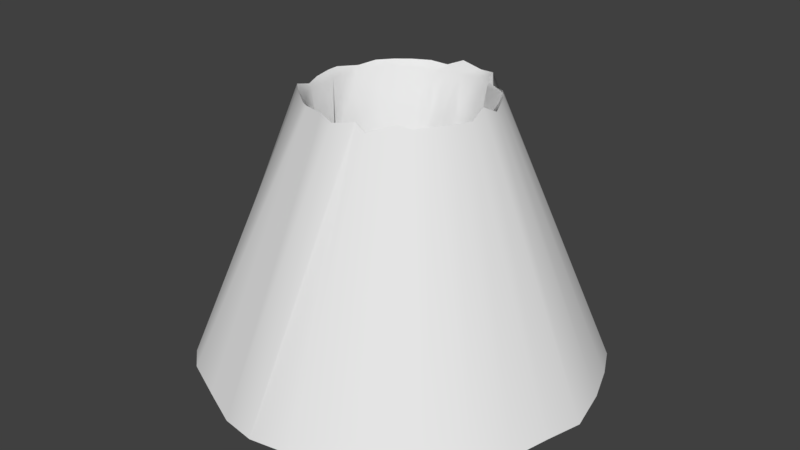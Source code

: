 # Source: Map5.blend  (saved by Blender 2.79.0; exported with 4.5.12 LTS)
import bpy
from mathutils import Matrix  # noqa: F401  (used for matrix-valued properties, if any)

bpy.ops.wm.read_factory_settings(use_empty=True)
scene = bpy.context.scene
scene.name = 'Scene'

# ---- collections
col_collection_1 = bpy.data.collections.new('Collection 1'); scene.collection.children.link(col_collection_1)

# ---- world
world_world = bpy.data.worlds.new('World'); scene.world = world_world
world_world.color = (0.05088, 0.05088, 0.05088)
world_world.use_sun_shadow = False
world_world.sun_shadow_jitter_overblur = 0.0
world_world.cycles.sampling_method = 'MANUAL'

# ---- meshes
me_cylinder_001 = bpy.data.meshes.new('Cylinder.001')
me_cylinder_001.from_pydata([(0.158, 74.73, 225.0), (17.13, 73.59, 225.3), (17.11, 41.03, 1.38), (34.82, 23.67, -0.8175), (62.82, 41.52, 224.1), (41.54, 18.22, 0.195), (66.26, 25.78, 220.7), (43.62, 8.608, -1.561), (78.69, 10.44, 222.8), (78.51, -2.572, 224.0), (48.11, -9.745, -2.829), (69.33, -28.74, 224.9), (62.14, -40.94, 225.4), (26.82, -31.64, -0.7122), (-15.89, -75.54, 224.7), (-27.0, -73.35, 227.9), (-41.94, -62.93, 227.3), (-62.61, -42.37, 225.9), (-72.06, -28.26, 225.4), (-43.9, -7.748, 1.796), (-56.54, 51.39, 226.2), (2.612, -68.33, 185.2), (13.77, -70.53, 188.4), (23.28, -61.17, 188.6), (-72.03, -3.207, 187.9), (-73.25, 10.56, 183.2), (-64.69, 27.37, 187.6), (51.38, -55.16, 183.6), (41.22, -59.01, 187.9), (-15.58, -66.51, 191.4), (-47.91, -50.4, 187.5), (-39.59, -56.44, 189.1), (-19.91, -65.19, 188.8), (-60.39, 38.22, 185.7), (-55.73, 46.64, 189.7), (-61.59, -13.72, 185.3), (-66.7, -29.93, 190.6), (-58.04, -38.42, 187.1), (64.66, 26.73, 188.3), (59.52, 36.96, 183.4), (67.45, 15.25, 188.4), (-26.89, 69.85, 182.1), (-9.0, 64.61, 190.4), (-41.32, 59.6, 186.0), (31.05, 64.1, 187.8), (62.64, -38.74, 190.3), (47.67, 49.7, 187.5), (39.36, 57.6, 187.5), (14.13, 71.35, 188.7), (-0.9078, 72.92, 187.2), (67.78, -4.385, 185.2), (72.43, -11.59, 185.8), (66.12, -27.37, 187.0), (-56.18, -39.0, 148.3), (-60.47, -25.29, 149.4), (-64.61, -8.911, 150.8), (-14.06, -61.77, 151.7), (-37.14, -59.86, 149.5), (-47.1, -44.58, 151.1), (-60.41, 2.942, 148.4), (-24.03, -59.63, 154.3), (0.2876, -65.28, 152.0), (11.25, -61.63, 151.8), (25.51, -56.03, 150.1), (39.58, -56.23, 149.7), (-54.92, 37.23, 151.0), (-59.63, 23.06, 149.4), (45.6, -50.92, 151.0), (-62.61, 12.89, 149.9), (-45.95, 44.34, 148.2), (52.33, 43.09, 150.8), (51.28, 35.03, 152.2), (22.86, 60.86, 153.5), (-3.583, 69.34, 151.8), (11.61, 67.97, 155.6), (58.58, 24.7, 145.2), (63.97, 12.85, 150.0), (-10.32, 60.61, 144.7), (62.1, -1.725, 149.6), (63.46, -13.07, 150.1), (-36.6, 56.72, 149.4), (-24.78, 59.97, 150.0), (56.31, -41.02, 145.2), (34.54, 55.38, 149.3), (56.6, -25.12, 150.2), (12.12, -58.95, 113.8), (0.9502, -62.28, 112.7), (-55.08, -14.73, 118.2), (-58.12, -0.595, 108.9), (-38.3, -43.56, 114.4), (-52.19, -34.37, 112.4), (-54.59, -22.87, 113.4), (22.76, -55.36, 112.5), (32.97, -52.12, 113.3), (-13.39, -57.96, 109.9), (-23.67, -51.37, 108.8), (-33.24, -49.76, 112.5), (46.12, -44.67, 109.9), (-50.11, 33.4, 112.5), (-55.91, 17.99, 116.1), (-64.45, 12.15, 109.4), (-42.24, 43.27, 112.3), (40.16, 41.63, 110.9), (51.12, 33.31, 112.6), (30.53, 43.68, 112.6), (1.861, 63.44, 110.6), (53.4, 22.91, 113.1), (56.79, 10.28, 111.4), (-10.94, 62.04, 106.7), (19.85, 50.54, 115.5), (49.72, -28.23, 113.7), (55.8, -22.35, 113.0), (-34.27, 52.74, 115.2), (-27.48, 57.31, 112.8), (56.9, -8.007, 112.4), (61.61, 1.78, 117.6), (12.62, 56.84, 113.0), (30.55, -45.56, 74.96), (38.18, -44.54, 73.86), (-38.84, 38.46, 75.73), (-21.33, -52.72, 76.76), (15.47, -46.99, 72.03), (-33.19, -49.56, 80.5), (15.46, -50.87, 78.21), (-45.81, -30.22, 74.4), (-12.18, -56.41, 71.09), (-51.04, -20.6, 74.46), (-38.05, -38.25, 75.28), (3.318, -59.93, 73.92), (-43.87, 30.58, 74.49), (-49.6, 21.34, 74.83), (-52.7, 15.61, 69.79), (-58.66, 5.792, 76.75), (-51.36, -11.96, 75.19), (25.37, 44.86, 77.46), (37.65, 42.16, 78.29), (48.37, 30.68, 78.45), (3.779, 55.69, 71.65), (-10.35, 54.08, 74.99), (7.953, 53.09, 71.97), (-22.3, 52.01, 80.36), (19.09, 51.45, 79.37), (-30.25, 45.78, 74.95), (49.31, 21.51, 73.23), (50.74, 1.684, 79.6), (52.43, 10.87, 74.26), (53.4, -10.47, 76.98), (49.71, -25.78, 76.31), (45.05, -30.62, 77.95), (-48.06, -18.38, 38.79), (-46.87, -6.111, 38.63), (-41.56, -27.9, 36.38), (-40.62, -35.25, 36.99), (-21.7, -46.13, 39.29), (-27.64, -41.44, 37.82), (-7.962, -48.66, 34.82), (0.9243, -50.96, 37.45), (9.294, -48.15, 36.76), (-38.67, 39.53, 36.26), (-41.29, 27.8, 37.84), (-49.19, 25.01, 38.92), (-48.02, 9.558, 37.5), (-51.91, -0.2375, 34.98), (40.7, -32.06, 39.38), (27.96, -42.73, 39.04), (16.76, -47.71, 34.02), (13.24, 46.5, 42.21), (14.48, 42.14, 34.51), (36.89, 35.54, 37.16), (-0.03229, 48.31, 38.5), (38.72, 30.95, 37.73), (44.44, 19.63, 38.76), (49.82, -5.153, 34.14), (53.57, 7.969, 35.02), (-10.26, 48.95, 37.79), (29.24, 46.43, 37.02), (-21.38, 46.57, 32.74), (-25.49, 42.12, 32.28), (47.46, -8.419, 37.11), (46.16, -18.8, 37.51), (44.71, -31.61, 36.62), (29.75, 74.8, 224.8), (36.11, 62.35, 224.8), (55.26, 57.79, 227.4), (73.3, -14.36, 225.0), (52.51, -56.43, 228.9), (47.04, -62.59, 220.4), (18.31, -42.01, 0.07657), (28.3, -69.12, 219.6), (14.7, -67.44, 221.1), (-1.183, -78.53, 224.7), (-53.97, -53.17, 222.4), (-73.57, -12.42, 223.6), (-74.16, 0.2203, 224.7), (-45.24, 8.021, 1.055), (-72.92, 15.66, 225.8), (-74.2, 28.61, 227.7), (-63.91, 43.64, 227.1), (-21.92, 42.52, -1.196), (-42.19, 61.78, 224.3), (-24.2, 70.23, 222.9), (-10.74, 48.12, -3.493), (-14.0, 72.74, 225.3), (65.93, 43.44, 230.3), (78.59, 16.35, 228.5), (75.63, 2.773, 235.4), (65.8, -43.57, 231.7), (55.84, -55.8, 230.7), (45.34, -60.56, 233.3), (28.39, -76.63, 227.8), (16.22, -73.25, 231.9), (3.027, -84.81, 231.4), (-15.32, -76.25, 231.7), (-33.37, -73.15, 232.4), (-78.9, 9.929, 231.4), (-74.21, 30.82, 228.0), (-43.67, 65.08, 231.3), (-0.9724, 41.5, 4.3), (22.15, 39.9, 0.3663), (31.81, 30.99, -0.008955), (44.64, -0.06292, -0.06278), (37.12, -24.91, -0.1369), (-37.07, -25.19, -0.6845), (-45.65, -1.448, 2.726), (-29.52, 29.67, -3.892), (5.82, 39.27, 4.895), (40.68, -16.96, 1.683), (27.15, -36.21, -3.037), (4.719, -44.62, 1.061), (-0.09928, -45.16, -2.229), (-2.618, -47.97, -1.351), (-17.16, -41.71, -0.09376), (-22.62, -35.44, -1.188), (-28.95, -33.48, 0.3913), (-48.19, -17.69, 1.315), (-39.81, 12.23, -0.9384), (-36.51, 27.01, -0.01091), (-15.87, 40.83, -0.1916), (-0.3456, 79.34, 235.6), (17.36, 80.43, 231.2), (34.08, 73.45, 234.3), (42.35, 62.38, 228.1), (56.24, 56.16, 228.7), (73.13, 29.49, 230.6), (77.5, -13.14, 229.2), (72.91, -30.2, 231.0), (-43.99, -66.06, 230.4), (-56.02, -59.16, 235.5), (-68.36, -47.4, 234.6), (-73.74, -28.62, 228.3), (-77.79, -15.14, 229.9), (-79.01, -0.07063, 231.2), (-65.6, 43.73, 231.2), (-55.69, 55.87, 231.2), (-29.7, 73.59, 230.9), (-16.09, 78.42, 228.8), (65.93, 43.44, 230.3), (17.11, 41.03, 1.38), (34.82, 23.67, -0.8175), (41.54, 18.22, 0.195), (43.62, 8.608, -1.561), (48.11, -9.745, -2.829), (26.82, -31.64, -0.7122), (-43.9, -7.748, 1.796), (18.31, -42.01, 0.07657), (-45.24, 8.021, 1.055), (-21.92, 42.52, -1.196), (-10.74, 48.12, -3.493), (-0.9724, 41.5, 4.3), (22.15, 39.9, 0.3663), (31.81, 30.99, -0.008955), (44.64, -0.06292, -0.06278), (37.12, -24.91, -0.1369), (-37.07, -25.19, -0.6845), (-45.65, -1.448, 2.726), (-29.52, 29.67, -3.892), (5.82, 39.27, 4.895), (40.68, -16.96, 1.683), (27.15, -36.21, -3.037), (4.719, -44.62, 1.061), (-0.09928, -45.16, -2.229), (-2.618, -47.97, -1.351), (-17.16, -41.71, -0.09376), (-22.62, -35.44, -1.188), (-28.95, -33.48, 0.3913), (-48.19, -17.69, 1.315), (-39.81, 12.23, -0.9384), (-36.51, 27.01, -0.01091), (-15.87, 40.83, -0.1916), (2.917, 3.499, 3.903), (78.59, 16.35, 228.5), (75.63, 2.773, 235.4), (65.8, -43.57, 231.7), (55.84, -55.8, 230.7), (45.34, -60.56, 233.3), (28.39, -76.63, 227.8), (16.22, -73.25, 231.9), (3.027, -84.81, 231.4), (-15.32, -76.25, 231.7), (-33.37, -73.15, 232.4), (-78.9, 9.929, 231.4), (-74.21, 30.82, 228.0), (-43.67, 65.08, 231.3), (-0.3456, 79.34, 235.6), (17.36, 80.43, 231.2), (34.08, 73.45, 234.3), (42.35, 62.38, 228.1), (56.24, 56.16, 228.7), (73.13, 29.49, 230.6), (77.5, -13.14, 229.2), (72.91, -30.2, 231.0), (-43.99, -66.06, 230.4), (-56.02, -59.16, 235.5), (-68.36, -47.4, 234.6), (-73.74, -28.62, 228.3), (-77.79, -15.14, 229.9), (-79.01, -0.07063, 231.2), (-65.6, 43.73, 231.2), (-55.69, 55.87, 231.2), (-29.7, 73.59, 230.9), (-16.09, 78.42, 228.8), (0.5841, 176.3, 0.1212), (36.47, 173.2, 1.898), (69.77, 166.1, 0.909), (100.9, 147.2, -1.718), (127.6, 120.5, -3.073), (148.6, 96.26, 0.3216), (163.1, 67.24, 2.6), (173.5, 37.51, -0.02273), (182.5, -3.008, -0.3538), (172.8, -32.93, -1.779), (164.8, -70.82, -0.5179), (147.6, -97.03, -1.196), (127.5, -128.7, 0.3521), (94.04, -152.5, -0.5586), (71.48, -167.4, 2.724), (36.09, -177.0, 2.586), (0.316, -182.9, 2.088), (-38.5, -171.6, -5.811), (-67.89, -160.9, 1.034), (-99.94, -148.0, 6.708), (-125.4, -126.2, 0.5033), (-144.2, -94.68, 0.8464), (-168.7, -64.86, -1.357), (-170.6, -28.41, 0.4056), (-182.2, -1.781, -0.4486), (-172.9, 36.68, -0.5757), (-158.0, 67.02, -0.2542), (-148.3, 99.18, -0.7751), (-124.4, 132.3, -1.184), (-93.94, 147.2, -4.046), (-65.14, 165.8, -1.744), (-36.2, 169.0, 2.271), (-66.75, -66.75, 19.05), (66.75, -66.75, 19.05), (-66.75, 66.75, 19.05), (66.75, 66.75, 19.05)], [], [(217, 225, 166, 169), (225, 2, 167, 166), (2, 218, 175, 167), (218, 219, 168, 175), (219, 3, 170, 168), (3, 5, 171, 170), (5, 7, 173, 171), (7, 220, 172, 173), (220, 10, 178, 172), (10, 226, 179, 178), (226, 221, 180, 179), (221, 13, 163, 180), (13, 227, 164, 163), (227, 187, 165, 164), (187, 228, 157, 165), (228, 229, 156, 157), (229, 230, 155, 156), (230, 231, 153, 155), (231, 232, 154, 153), (232, 233, 152, 154), (233, 222, 151, 152), (222, 234, 149, 151), (234, 19, 150, 149), (19, 223, 162, 150), (223, 194, 161, 162), (194, 235, 160, 161), (235, 236, 159, 160), (236, 224, 158, 159), (224, 198, 177, 158), (198, 237, 176, 177), (237, 201, 174, 176), (201, 217, 169, 174), (40, 50, 9, 8), (51, 52, 11, 184), (52, 45, 12, 11), (35, 24, 193, 192), (39, 38, 6, 4), (38, 40, 8, 6), (47, 46, 183, 182), (42, 49, 0, 202), (22, 21, 190, 189), (25, 26, 196, 195), (23, 22, 189, 188), (41, 42, 202, 200), (44, 47, 182, 181), (29, 32, 15, 14), (48, 44, 181, 1), (45, 27, 185, 12), (33, 34, 20, 197), (24, 25, 195, 193), (43, 41, 200, 199), (27, 28, 186, 185), (32, 31, 16, 15), (30, 37, 17, 191), (46, 39, 4, 183), (36, 35, 192, 18), (50, 51, 184, 9), (21, 29, 14, 190), (34, 43, 199, 20), (49, 48, 1, 0), (28, 23, 188, 186), (37, 36, 18, 17), (26, 33, 197, 196), (31, 30, 191, 16), (76, 78, 50, 40), (84, 82, 45, 52), (79, 84, 52, 51), (55, 59, 24, 35), (71, 75, 38, 39), (75, 76, 40, 38), (83, 70, 46, 47), (77, 73, 49, 42), (62, 61, 21, 22), (68, 66, 26, 25), (63, 62, 22, 23), (81, 77, 42, 41), (72, 83, 47, 44), (56, 60, 32, 29), (74, 72, 44, 48), (82, 67, 27, 45), (65, 69, 34, 33), (80, 81, 41, 43), (59, 68, 25, 24), (67, 64, 28, 27), (60, 57, 31, 32), (58, 53, 37, 30), (70, 71, 39, 46), (54, 55, 35, 36), (78, 79, 51, 50), (61, 56, 29, 21), (69, 80, 43, 34), (73, 74, 48, 49), (64, 63, 23, 28), (53, 54, 36, 37), (66, 65, 33, 26), (57, 58, 30, 31), (107, 115, 78, 76), (114, 111, 84, 79), (111, 110, 82, 84), (87, 88, 59, 55), (103, 106, 75, 71), (106, 107, 76, 75), (104, 102, 70, 83), (108, 105, 73, 77), (85, 86, 61, 62), (100, 99, 66, 68), (92, 85, 62, 63), (113, 108, 77, 81), (109, 104, 83, 72), (94, 95, 60, 56), (116, 109, 72, 74), (110, 97, 67, 82), (98, 101, 69, 65), (112, 113, 81, 80), (88, 100, 68, 59), (97, 93, 64, 67), (95, 96, 57, 60), (89, 90, 53, 58), (102, 103, 71, 70), (91, 87, 55, 54), (115, 114, 79, 78), (86, 94, 56, 61), (101, 112, 80, 69), (105, 116, 74, 73), (93, 92, 63, 64), (90, 91, 54, 53), (99, 98, 65, 66), (96, 89, 58, 57), (145, 144, 115, 107), (147, 148, 110, 111), (146, 147, 111, 114), (133, 132, 88, 87), (136, 143, 106, 103), (143, 145, 107, 106), (134, 135, 102, 104), (138, 137, 105, 108), (123, 128, 86, 85), (131, 130, 99, 100), (121, 123, 85, 92), (140, 138, 108, 113), (141, 134, 104, 109), (125, 120, 95, 94), (139, 141, 109, 116), (148, 118, 97, 110), (129, 119, 101, 98), (132, 131, 100, 88), (142, 140, 113, 112), (118, 117, 93, 97), (120, 122, 96, 95), (127, 124, 90, 89), (135, 136, 103, 102), (126, 133, 87, 91), (144, 146, 114, 115), (128, 125, 94, 86), (119, 142, 112, 101), (137, 139, 116, 105), (117, 121, 92, 93), (124, 126, 91, 90), (130, 129, 98, 99), (122, 127, 89, 96), (173, 172, 144, 145), (179, 180, 148, 147), (178, 179, 147, 146), (150, 162, 132, 133), (170, 171, 143, 136), (171, 173, 145, 143), (175, 168, 135, 134), (174, 169, 137, 138), (157, 156, 128, 123), (161, 160, 130, 131), (165, 157, 123, 121), (176, 174, 138, 140), (167, 175, 134, 141), (155, 153, 120, 125), (166, 167, 141, 139), (180, 163, 118, 148), (159, 158, 119, 129), (162, 161, 131, 132), (177, 176, 140, 142), (163, 164, 117, 118), (153, 154, 122, 120), (152, 151, 124, 127), (168, 170, 136, 135), (149, 150, 133, 126), (172, 178, 146, 144), (156, 155, 125, 128), (158, 177, 142, 119), (169, 166, 139, 137), (151, 149, 126, 124), (164, 165, 121, 117), (160, 159, 129, 130), (154, 152, 127, 122), (192, 193, 251, 250), (1, 181, 240, 239), (11, 12, 206, 245), (16, 191, 247, 246), (20, 199, 216, 253), (6, 8, 204, 243), (189, 190, 211, 210), (193, 195, 214, 251), (181, 182, 241, 240), (12, 185, 207, 206), (191, 17, 248, 247), (199, 200, 254, 216), (8, 9, 205, 204), (190, 14, 212, 211), (195, 196, 215, 214), (182, 183, 242, 241), (185, 186, 208, 207), (17, 18, 249, 248), (200, 202, 255, 254), (9, 184, 244, 205), (14, 15, 213, 212), (196, 197, 252, 215), (183, 4, 203, 242), (186, 188, 209, 208), (18, 192, 250, 249), (0, 1, 239, 238), (202, 0, 238, 255), (184, 11, 245, 244), (15, 16, 246, 213), (197, 20, 253, 252), (4, 6, 243, 203), (188, 189, 210, 209), (296, 297, 337, 336), (318, 302, 350, 349), (304, 305, 323, 322), (295, 296, 336, 335), (317, 318, 349, 348), (303, 304, 322, 321), (294, 295, 335, 334), (301, 317, 348, 347), (293, 294, 334, 333), (300, 301, 347, 346), (292, 293, 333, 332), (316, 300, 346, 345), (310, 292, 332, 331), (315, 316, 345, 344), (309, 310, 331, 330), (314, 315, 344, 343), (291, 309, 330, 329), (313, 314, 343, 342), (290, 291, 329, 328), (312, 313, 342, 341), (308, 290, 328, 327), (311, 312, 341, 340), (256, 308, 327, 326), (299, 311, 340, 339), (320, 303, 321, 352), (307, 256, 326, 325), (298, 299, 339, 338), (319, 320, 352, 351), (306, 307, 325, 324), (297, 298, 338, 337), (302, 319, 351, 350), (305, 306, 324, 323), (257, 276, 289), (276, 268, 289), (258, 289, 259), (268, 267, 289), (267, 288, 289), (288, 266, 289), (266, 275, 289), (275, 287, 289), (287, 286, 289), (286, 265, 289), (265, 274, 289), (274, 263, 289), (263, 285, 289), (285, 273, 289), (273, 284, 289), (284, 283, 289), (283, 282, 289), (282, 281, 289), (281, 280, 289), (280, 279, 289), (279, 264, 289), (264, 278, 289), (278, 262, 289), (262, 272, 289), (272, 277, 289), (277, 261, 289), (261, 271, 289), (271, 260, 289), (260, 259, 289), (289, 258, 270), (270, 269, 289), (269, 257, 289), (353, 354, 356, 355)])
me_cylinder_001.polygons.foreach_set('use_smooth', [1, 1, 1, 1, 1, 1, 1, 1, 1, 1, 1, 1, 1, 1, 1, 1, 1, 1, 1, 1, 1, 1, 1, 1, 1, 1, 1, 1, 1, 1, 1, 1, 1, 1, 1, 1, 1, 1, 1, 1, 1, 1, 1, 1, 1, 1, 1, 1, 1, 1, 1, 1, 1, 1, 1, 1, 1, 1, 1, 1, 1, 1, 1, 1, 1, 1, 1, 1, 1, 1, 1, 1, 1, 1, 1, 1, 1, 1, 1, 1, 1, 1, 1, 1, 1, 1, 1, 1, 1, 1, 1, 1, 1, 1, 1, 1, 1, 1, 1, 1, 1, 1, 1, 1, 1, 1, 1, 1, 1, 1, 1, 1, 1, 1, 1, 1, 1, 1, 1, 1, 1, 1, 1, 1, 1, 1, 1, 1, 1, 1, 1, 1, 1, 1, 1, 1, 1, 1, 1, 1, 1, 1, 1, 1, 1, 1, 1, 1, 1, 1, 1, 1, 1, 1, 1, 1, 1, 1, 1, 1, 1, 1, 1, 1, 1, 1, 1, 1, 1, 1, 1, 1, 1, 1, 1, 1, 1, 1, 1, 1, 1, 1, 1, 1, 1, 1, 1, 1, 1, 1, 1, 1, 1, 1, 1, 1, 1, 1, 1, 1, 1, 1, 1, 1, 1, 1, 1, 1, 1, 1, 1, 1, 1, 1, 1, 1, 1, 1, 1, 1, 1, 1, 1, 1, 1, 1, 1, 1, 1, 1, 1, 1, 1, 1, 1, 1, 1, 1, 1, 1, 1, 1, 1, 1, 1, 1, 1, 1, 1, 1, 1, 1, 1, 1, 1, 1, 0, 0, 0, 0, 0, 0, 0, 0, 0, 0, 0, 0, 0, 0, 0, 0, 0, 0, 0, 0, 0, 0, 0, 0, 0, 0, 0, 0, 0, 0, 0, 0, 0])
_k = set([(2, 218), (2, 225), (3, 5), (3, 219), (5, 7), (7, 220), (10, 220), (10, 226), (13, 221), (13, 227), (19, 223), (19, 234), (187, 227), (187, 228), (194, 223), (194, 235), (198, 224), (198, 237), (201, 217), (201, 237), (217, 225), (218, 219), (221, 226), (222, 233), (222, 234), (224, 236), (228, 229), (229, 230), (230, 231), (231, 232), (232, 233), (235, 236), (257, 269), (257, 276), (258, 259), (258, 270), (259, 260), (260, 271), (261, 271), (261, 277), (262, 272), (262, 278), (263, 274), (263, 285), (264, 278), (264, 279), (265, 274), (265, 286), (266, 275), (266, 288), (267, 268), (267, 288), (268, 276), (269, 270), (272, 277), (273, 284), (273, 285), (275, 287), (279, 280), (280, 281), (281, 282), (282, 283), (283, 284), (286, 287)])
me_cylinder_001.attributes.new('sharp_edge', 'BOOLEAN', 'EDGE').data.foreach_set('value', [ (min(e.vertices), max(e.vertices)) in _k for e in me_cylinder_001.edges])
_uv = me_cylinder_001.uv_layers.new(name='UVMap')
_uv.uv.foreach_set('vector', [0.4356, 0.5302, 0.4424, 0.5422, 0.3725, 0.5961, 0.3563, 0.5695, 0.4424, 0.5422, 0.4515, 0.5526, 0.3936, 0.619, 0.3725, 0.5961, 0.4515, 0.5526, 0.4625, 0.5609, 0.4188, 0.6374, 0.3936, 0.619, 0.4625, 0.5609, 0.4749, 0.5669, 0.447, 0.6504, 0.4188, 0.6374, 0.4749, 0.5669, 0.4882, 0.5704, 0.4773, 0.6577, 0.447, 0.6504, 0.4882, 0.5704, 0.502, 0.5711, 0.5084, 0.6589, 0.4773, 0.6577, 0.502, 0.5711, 0.5157, 0.5691, 0.5392, 0.654, 0.5084, 0.6589, 0.5157, 0.5691, 0.5288, 0.5645, 0.5684, 0.6432, 0.5392, 0.654, 0.5288, 0.5645, 0.5407, 0.5573, 0.595, 0.6269, 0.5684, 0.6432, 0.5407, 0.5573, 0.551, 0.548, 0.6179, 0.6057, 0.595, 0.6269, 0.551, 0.548, 0.5593, 0.5368, 0.6362, 0.5804, 0.6179, 0.6057, 0.5593, 0.5368, 0.5653, 0.5242, 0.6492, 0.5521, 0.6362, 0.5804, 0.5653, 0.5242, 0.5687, 0.5107, 0.6565, 0.5217, 0.6492, 0.5521, 0.5687, 0.5107, 0.5695, 0.4968, 0.6577, 0.4905, 0.6565, 0.5217, 0.5695, 0.4968, 0.5675, 0.483, 0.6528, 0.4596, 0.6577, 0.4905, 0.5675, 0.483, 0.5629, 0.4698, 0.642, 0.4303, 0.6528, 0.4596, 0.5629, 0.4698, 0.5558, 0.4578, 0.6257, 0.4037, 0.642, 0.4303, 0.5558, 0.4578, 0.5465, 0.4474, 0.6045, 0.3808, 0.6257, 0.4037, 0.5465, 0.4474, 0.5354, 0.439, 0.5792, 0.3624, 0.6045, 0.3808, 0.5354, 0.439, 0.5229, 0.433, 0.5509, 0.3494, 0.5792, 0.3624, 0.5229, 0.433, 0.5095, 0.4295, 0.5206, 0.3421, 0.5509, 0.3494, 0.5095, 0.4295, 0.4957, 0.4288, 0.4895, 0.3409, 0.5206, 0.3421, 0.4957, 0.4288, 0.4821, 0.4307, 0.4587, 0.3459, 0.4895, 0.3409, 0.4821, 0.4307, 0.4691, 0.4353, 0.4296, 0.3567, 0.4587, 0.3459, 0.4691, 0.4353, 0.4572, 0.4424, 0.4031, 0.373, 0.4296, 0.3567, 0.4572, 0.4424, 0.447, 0.4517, 0.3803, 0.3943, 0.4031, 0.373, 0.447, 0.4517, 0.4389, 0.4629, 0.3621, 0.4195, 0.3803, 0.3943, 0.4389, 0.4629, 0.4331, 0.4755, 0.3491, 0.4479, 0.3621, 0.4195, 0.4331, 0.4755, 0.43, 0.489, 0.3419, 0.4782, 0.3491, 0.4479, 0.43, 0.489, 0.4296, 0.503, 0.3407, 0.5094, 0.3419, 0.4782, 0.4296, 0.503, 0.4312, 0.517, 0.3456, 0.5402, 0.3407, 0.5094, 0.4312, 0.517, 0.4356, 0.5302, 0.3563, 0.5695, 0.3456, 0.5402, 1.105, 2.535, 1.491, 2.378, 2.201, 3.685, 1.547, 3.955, 1.838, 2.148, 2.134, 1.855, 3.29, 2.791, 2.79, 3.292, 2.134, 1.855, 2.367, 1.51, 3.684, 2.202, 3.29, 2.791, -0.1078, -1.535, -0.4931, -1.377, -1.203, -2.683, -0.5498, -2.955, 0.2804, 2.612, 0.6967, 2.614, 0.8524, 4.093, 0.1446, 4.093, 0.6967, 2.614, 1.105, 2.535, 1.547, 3.955, 0.8524, 4.093, -0.5112, 2.368, -0.1274, 2.529, -0.5494, 3.955, -1.203, 3.684, -1.536, 1.106, -1.378, 1.492, -2.685, 2.201, -2.955, 1.548, 2.534, -0.1069, 2.377, -0.4923, 3.684, -1.203, 3.955, -0.5487, -0.8403, -1.148, -1.136, -0.8548, -2.292, -1.79, -1.792, -2.29, 2.614, 0.3019, 2.534, -0.1069, 3.955, -0.5487, 4.093, 0.1457, -1.615, 0.6979, -1.536, 1.106, -2.955, 1.548, -3.093, 0.8539, -0.8561, 2.135, -0.5112, 2.368, -1.203, 3.684, -1.791, 3.29, 2.147, -0.8396, 1.854, -1.135, 2.789, -2.292, 3.29, -1.791, -1.149, 1.839, -0.8561, 2.135, -1.791, 3.29, -2.292, 2.79, 2.367, 1.51, 2.528, 1.126, 3.955, 1.548, 3.684, 2.202, -1.369, -0.5099, -1.53, -0.1261, -2.955, -0.5475, -2.685, -1.201, -0.4931, -1.377, -0.8403, -1.148, -1.792, -2.29, -1.203, -2.683, -1.613, 0.2817, -1.615, 0.6979, -3.093, 0.8539, -3.093, 0.1464, 2.528, 1.126, 2.612, 0.7184, 4.093, 0.8538, 3.955, 1.548, 1.854, -1.135, 1.509, -1.368, 2.2, -2.685, 2.789, -2.292, 1.125, -1.529, 0.7171, -1.612, 0.852, -3.093, 1.546, -2.955, -0.1274, 2.529, 0.2804, 2.612, 0.1446, 4.093, -0.5494, 3.955, 0.3008, -1.614, -0.1078, -1.535, -0.5498, -2.955, 0.1443, -3.093, 1.491, 2.378, 1.838, 2.148, 2.79, 3.292, 2.201, 3.685, 2.377, -0.4923, 2.147, -0.8396, 3.29, -1.791, 3.684, -1.203, -1.53, -0.1261, -1.613, 0.2817, -3.093, 0.1464, -2.955, -0.5475, -1.378, 1.492, -1.149, 1.839, -2.292, 2.79, -2.685, 2.201, 2.612, 0.7184, 2.614, 0.3019, 4.093, 0.1457, 4.093, 0.8538, 0.7171, -1.612, 0.3008, -1.614, 0.1443, -3.093, 0.852, -3.093, -1.136, -0.8548, -1.369, -0.5099, -2.685, -1.201, -2.292, -1.79, 1.509, -1.368, 1.125, -1.529, 1.546, -2.955, 2.2, -2.685, 0.8349, 1.655, 1.054, 1.567, 1.491, 2.378, 1.105, 2.535, 1.42, 1.274, 1.553, 1.079, 2.367, 1.51, 2.134, 1.855, 1.251, 1.439, 1.42, 1.274, 2.134, 1.855, 1.838, 2.148, 0.1629, -0.655, -0.05589, -0.5672, -0.4931, -1.377, -0.1078, -1.535, 0.3674, 1.696, 0.6031, 1.698, 0.6967, 2.614, 0.2804, 2.612, 0.6031, 1.698, 0.8349, 1.655, 1.105, 2.535, 0.6967, 2.614, -0.08009, 1.554, 0.1367, 1.647, -0.1274, 2.529, -0.5112, 2.368, -0.6557, 0.8359, -0.568, 1.055, -1.378, 1.492, -1.536, 1.106, 1.654, 0.1639, 1.566, -0.05505, 2.377, -0.4923, 2.534, -0.1069, -0.2534, -0.4384, -0.4219, -0.2736, -1.136, -0.8548, -0.8403, -1.148, 1.697, 0.3957, 1.654, 0.1639, 2.534, -0.1069, 2.614, 0.3019, -0.6991, 0.6042, -0.6557, 0.8359, -1.536, 1.106, -1.615, 0.6979, -0.2746, 1.421, -0.08009, 1.554, -0.5112, 2.368, -0.8561, 2.135, 1.438, -0.2526, 1.273, -0.4213, 1.854, -1.135, 2.147, -0.8396, -0.4393, 1.252, -0.2746, 1.421, -0.8561, 2.135, -1.149, 1.839, 1.553, 1.079, 1.646, 0.8623, 2.528, 1.126, 2.367, 1.51, -0.5551, -0.07902, -0.6478, 0.1378, -1.53, -0.1261, -1.369, -0.5099, -0.6964, 0.3684, -0.6991, 0.6042, -1.615, 0.6979, -1.613, 0.2817, -0.05589, -0.5672, -0.2534, -0.4384, -0.8403, -1.148, -0.4931, -1.377, 1.646, 0.8623, 1.695, 0.6315, 2.612, 0.7184, 2.528, 1.126, 1.273, -0.4213, 1.078, -0.5545, 1.509, -1.368, 1.854, -1.135, 0.8612, -0.6471, 0.6305, -0.6957, 0.7171, -1.612, 1.125, -1.529, 0.1367, 1.647, 0.3674, 1.696, 0.2804, 2.612, -0.1274, 2.529, 0.3947, -0.6984, 0.1629, -0.655, -0.1078, -1.535, 0.3008, -1.614, 1.054, 1.567, 1.251, 1.439, 1.838, 2.148, 1.491, 2.378, 1.566, -0.05505, 1.438, -0.2526, 2.147, -0.8396, 2.377, -0.4923, -0.6478, 0.1378, -0.6964, 0.3684, -1.613, 0.2817, -1.53, -0.1261, -0.568, 1.055, -0.4393, 1.252, -1.149, 1.839, -1.378, 1.492, 1.695, 0.6315, 1.697, 0.3957, 2.614, 0.3019, 2.612, 0.7184, 0.6305, -0.6957, 0.3947, -0.6984, 0.3008, -1.614, 0.7171, -1.612, -0.4219, -0.2736, -0.5551, -0.07902, -1.369, -0.5099, -1.136, -0.8548, 1.078, -0.5545, 0.8612, -0.6471, 1.125, -1.529, 1.509, -1.368, 0.6758, 1.126, 0.7944, 1.079, 1.054, 1.567, 0.8349, 1.655, 0.9018, 1.01, 0.9936, 0.922, 1.42, 1.274, 1.251, 1.439, 0.9936, 0.922, 1.066, 0.8174, 1.553, 1.079, 1.42, 1.274, 0.3222, -0.1257, 0.2035, -0.0791, -0.05589, -0.5672, 0.1629, -0.655, 0.4229, 1.146, 0.5503, 1.148, 0.6031, 1.698, 0.3674, 1.696, 0.5503, 1.148, 0.6758, 1.126, 0.8349, 1.655, 0.6031, 1.698, 0.1817, 1.067, 0.2985, 1.118, 0.1367, 1.647, -0.08009, 1.554, -0.1264, 0.6767, -0.0799, 0.7954, -0.568, 1.055, -0.6557, 0.8359, 1.125, 0.3231, 1.078, 0.2044, 1.566, -0.05505, 1.654, 0.1639, 0.0963, -0.01031, 0.004538, 0.07808, -0.4219, -0.2736, -0.2534, -0.4384, 1.147, 0.4486, 1.125, 0.3231, 1.654, 0.1639, 1.697, 0.3957, -0.1488, 0.5513, -0.1264, 0.6767, -0.6557, 0.8359, -0.6991, 0.6042, 0.07716, 0.9945, 0.1817, 1.067, -0.08009, 1.554, -0.2746, 1.421, 1.009, 0.09706, 0.9209, 0.005236, 1.273, -0.4213, 1.438, -0.2526, -0.01118, 0.9027, 0.07716, 0.9945, -0.2746, 1.421, -0.4393, 1.252, 1.066, 0.8174, 1.117, 0.7006, 1.646, 0.8623, 1.553, 1.079, -0.06822, 0.1827, -0.1192, 0.2994, -0.6478, 0.1378, -0.5551, -0.07902, -0.1464, 0.4239, -0.1488, 0.5513, -0.6991, 0.6042, -0.6964, 0.3684, 0.2035, -0.0791, 0.0963, -0.01031, -0.2534, -0.4384, -0.05589, -0.5672, 1.117, 0.7006, 1.145, 0.576, 1.695, 0.6315, 1.646, 0.8623, 0.9209, 0.005236, 0.8163, -0.06757, 1.078, -0.5545, 1.273, -0.4213, 0.6995, -0.1186, 0.575, -0.1458, 0.6305, -0.6957, 0.8612, -0.6471, 0.2985, 1.118, 0.4229, 1.146, 0.3674, 1.696, 0.1367, 1.647, 0.4476, -0.1482, 0.3222, -0.1257, 0.1629, -0.655, 0.3947, -0.6984, 0.7944, 1.079, 0.9018, 1.01, 1.251, 1.439, 1.054, 1.567, 1.078, 0.2044, 1.009, 0.09706, 1.438, -0.2526, 1.566, -0.05505, -0.1192, 0.2994, -0.1464, 0.4239, -0.6964, 0.3684, -0.6478, 0.1378, -0.0799, 0.7954, -0.01118, 0.9027, -0.4393, 1.252, -0.568, 1.055, 1.145, 0.576, 1.147, 0.4486, 1.697, 0.3957, 1.695, 0.6315, 0.575, -0.1458, 0.4476, -0.1482, 0.3947, -0.6984, 0.6305, -0.6957, 0.004538, 0.07808, -0.06822, 0.1827, -0.5551, -0.07902, -0.4219, -0.2736, 0.8163, -0.06757, 0.6995, -0.1186, 0.8612, -0.6471, 1.078, -0.5545, 0.5865, 0.8208, 0.6474, 0.7975, 0.7944, 1.079, 0.6758, 1.126, 0.7499, 0.7181, 0.7877, 0.6649, 1.066, 0.8174, 0.9936, 0.922, 0.7026, 0.7629, 0.7499, 0.7181, 0.9936, 0.922, 0.9018, 1.01, 0.4115, 0.1792, 0.3506, 0.2024, 0.2035, -0.0791, 0.3222, -0.1257, 0.4572, 0.8298, 0.5223, 0.8317, 0.5503, 1.148, 0.4229, 1.146, 0.5223, 0.8317, 0.5865, 0.8208, 0.6758, 1.126, 0.5503, 1.148, 0.3342, 0.7886, 0.3937, 0.8153, 0.2985, 1.118, 0.1817, 1.067, 0.1786, 0.5875, 0.2018, 0.6483, -0.0799, 0.7954, -0.1264, 0.6767, 0.8197, 0.4123, 0.7964, 0.3514, 1.078, 0.2044, 1.125, 0.3231, 0.2955, 0.2371, 0.2482, 0.2819, 0.004538, 0.07808, 0.0963, -0.01031, 0.8306, 0.4766, 0.8197, 0.4123, 1.125, 0.3231, 1.147, 0.4486, 0.1677, 0.5232, 0.1786, 0.5875, -0.1264, 0.6767, -0.1488, 0.5513, 0.2811, 0.7509, 0.3342, 0.7886, 0.1817, 1.067, 0.07716, 0.9945, 0.7618, 0.2962, 0.717, 0.2488, 0.9209, 0.005236, 1.009, 0.09706, 0.2364, 0.7035, 0.2811, 0.7509, 0.07716, 0.9945, -0.01118, 0.9027, 0.7877, 0.6649, 0.8143, 0.6054, 1.117, 0.7006, 1.066, 0.8174, 0.2106, 0.3351, 0.184, 0.3946, -0.1192, 0.2994, -0.06822, 0.1827, 0.3506, 0.2024, 0.2955, 0.2371, 0.0963, -0.01031, 0.2035, -0.0791, 0.1695, 0.4581, 0.1677, 0.5232, -0.1488, 0.5513, -0.1464, 0.4239, 0.8143, 0.6054, 0.8288, 0.5418, 1.145, 0.576, 1.117, 0.7006, 0.717, 0.2488, 0.6638, 0.2111, 0.8163, -0.06757, 0.9209, 0.005236, 0.6043, 0.1845, 0.5408, 0.17, 0.575, -0.1458, 0.6995, -0.1186, 0.3937, 0.8153, 0.4572, 0.8298, 0.4229, 1.146, 0.2985, 1.118, 0.4757, 0.1682, 0.4115, 0.1792, 0.3222, -0.1257, 0.4476, -0.1482, 0.6474, 0.7975, 0.7026, 0.7629, 0.9018, 1.01, 0.7944, 1.079, 0.7964, 0.3514, 0.7618, 0.2962, 1.009, 0.09706, 1.078, 0.2044, 0.184, 0.3946, 0.1695, 0.4581, -0.1464, 0.4239, -0.1192, 0.2994, 0.2018, 0.6483, 0.2364, 0.7035, -0.01118, 0.9027, -0.0799, 0.7954, 0.8288, 0.5418, 0.8306, 0.4766, 1.147, 0.4486, 1.145, 0.576, 0.5408, 0.17, 0.4757, 0.1682, 0.4476, -0.1482, 0.575, -0.1458, 0.2482, 0.2819, 0.2106, 0.3351, -0.06822, 0.1827, 0.004538, 0.07808, 0.6638, 0.2111, 0.6043, 0.1845, 0.6995, -0.1186, 0.8163, -0.06757, 0.5392, 0.654, 0.5684, 0.6432, 0.6474, 0.7975, 0.5865, 0.8208, 0.6179, 0.6057, 0.6362, 0.5804, 0.7877, 0.6649, 0.7499, 0.7181, 0.595, 0.6269, 0.6179, 0.6057, 0.7499, 0.7181, 0.7026, 0.7629, 0.4587, 0.3459, 0.4296, 0.3567, 0.3506, 0.2024, 0.4115, 0.1792, 0.4773, 0.6577, 0.5084, 0.6589, 0.5223, 0.8317, 0.4572, 0.8298, 0.5084, 0.6589, 0.5392, 0.654, 0.5865, 0.8208, 0.5223, 0.8317, 0.4188, 0.6374, 0.447, 0.6504, 0.3937, 0.8153, 0.3342, 0.7886, 0.3456, 0.5402, 0.3563, 0.5695, 0.2018, 0.6483, 0.1786, 0.5875, 0.6528, 0.4596, 0.642, 0.4303, 0.7964, 0.3514, 0.8197, 0.4123, 0.4031, 0.373, 0.3803, 0.3943, 0.2482, 0.2819, 0.2955, 0.2371, 0.6577, 0.4905, 0.6528, 0.4596, 0.8197, 0.4123, 0.8306, 0.4766, 0.3407, 0.5094, 0.3456, 0.5402, 0.1786, 0.5875, 0.1677, 0.5232, 0.3936, 0.619, 0.4188, 0.6374, 0.3342, 0.7886, 0.2811, 0.7509, 0.6257, 0.4037, 0.6045, 0.3808, 0.717, 0.2488, 0.7618, 0.2962, 0.3725, 0.5961, 0.3936, 0.619, 0.2811, 0.7509, 0.2364, 0.7035, 0.6362, 0.5804, 0.6492, 0.5521, 0.8143, 0.6054, 0.7877, 0.6649, 0.3621, 0.4195, 0.3491, 0.4479, 0.184, 0.3946, 0.2106, 0.3351, 0.4296, 0.3567, 0.4031, 0.373, 0.2955, 0.2371, 0.3506, 0.2024, 0.3419, 0.4782, 0.3407, 0.5094, 0.1677, 0.5232, 0.1695, 0.4581, 0.6492, 0.5521, 0.6565, 0.5217, 0.8288, 0.5418, 0.8143, 0.6054, 0.6045, 0.3808, 0.5792, 0.3624, 0.6638, 0.2111, 0.717, 0.2488, 0.5509, 0.3494, 0.5206, 0.3421, 0.5408, 0.17, 0.6043, 0.1845, 0.447, 0.6504, 0.4773, 0.6577, 0.4572, 0.8298, 0.3937, 0.8153, 0.4895, 0.3409, 0.4587, 0.3459, 0.4115, 0.1792, 0.4757, 0.1682, 0.5684, 0.6432, 0.595, 0.6269, 0.7026, 0.7629, 0.6474, 0.7975, 0.642, 0.4303, 0.6257, 0.4037, 0.7618, 0.2962, 0.7964, 0.3514, 0.3491, 0.4479, 0.3419, 0.4782, 0.1695, 0.4581, 0.184, 0.3946, 0.3563, 0.5695, 0.3725, 0.5961, 0.2364, 0.7035, 0.2018, 0.6483, 0.5206, 0.3421, 0.4895, 0.3409, 0.4757, 0.1682, 0.5408, 0.17, 0.6565, 0.5217, 0.6577, 0.4905, 0.8306, 0.4766, 0.8288, 0.5418, 0.3803, 0.3943, 0.3621, 0.4195, 0.2106, 0.3351, 0.2482, 0.2819, 0.5792, 0.3624, 0.5509, 0.3494, 0.6043, 0.1845, 0.6638, 0.2111, -0.5498, -2.955, -1.203, -2.683, -1.369, -2.994, -0.6518, -3.291, -2.292, 2.79, -1.791, 3.29, -2.015, 3.562, -2.564, 3.013, 3.29, 2.791, 3.684, 2.202, 3.994, 2.369, 3.562, 3.015, 2.2, -2.685, 1.546, -2.955, 1.649, -3.292, 2.366, -2.995, -2.955, -0.5475, -3.093, 0.1464, -3.443, 0.1117, -3.292, -0.6498, 0.8524, 4.093, 1.547, 3.955, 1.649, 4.292, 0.8866, 4.443, 3.955, -0.5487, 3.684, -1.203, 3.994, -1.369, 4.292, -0.6507, -1.203, -2.683, -1.792, -2.29, -2.015, -2.562, -1.369, -2.994, -1.791, 3.29, -1.203, 3.684, -1.369, 3.994, -2.015, 3.562, 3.684, 2.202, 3.955, 1.548, 4.292, 1.651, 3.994, 2.369, 1.546, -2.955, 0.852, -3.093, 0.8866, -3.443, 1.649, -3.292, -3.093, 0.1464, -3.093, 0.8539, -3.443, 0.8881, -3.443, 0.1117, 1.547, 3.955, 2.201, 3.685, 2.366, 3.995, 1.649, 4.292, 3.684, -1.203, 3.29, -1.791, 3.562, -2.015, 3.994, -1.369, -1.792, -2.29, -2.292, -1.79, -2.564, -2.013, -2.015, -2.562, -1.203, 3.684, -0.5494, 3.955, -0.6519, 4.291, -1.369, 3.994, 3.955, 1.548, 4.093, 0.8538, 4.443, 0.8885, 4.292, 1.651, 0.852, -3.093, 0.1443, -3.093, 0.1098, -3.443, 0.8866, -3.443, -3.093, 0.8539, -2.955, 1.548, -3.292, 1.65, -3.443, 0.8881, 2.201, 3.685, 2.79, 3.292, 3.013, 3.564, 2.366, 3.995, 3.29, -1.791, 2.789, -2.292, 3.013, -2.564, 3.562, -2.015, -2.292, -1.79, -2.685, -1.201, -2.995, -1.367, -2.564, -2.013, -0.5494, 3.955, 0.1446, 4.093, 0.1098, 4.443, -0.6519, 4.291, 4.093, 0.8538, 4.093, 0.1457, 4.443, 0.1114, 4.443, 0.8885, 0.1443, -3.093, -0.5498, -2.955, -0.6518, -3.291, 0.1098, -3.443, -2.685, 2.201, -2.292, 2.79, -2.564, 3.013, -2.995, 2.367, -2.955, 1.548, -2.685, 2.201, -2.995, 2.367, -3.292, 1.65, 2.79, 3.292, 3.29, 2.791, 3.562, 3.015, 3.013, 3.564, 2.789, -2.292, 2.2, -2.685, 2.366, -2.995, 3.013, -2.564, -2.685, -1.201, -2.955, -0.5475, -3.292, -0.6498, -2.995, -1.367, 0.1446, 4.093, 0.8524, 4.093, 0.8866, 4.443, 0.1098, 4.443, 4.093, 0.1457, 3.955, -0.5487, 4.292, -0.6507, 4.443, 0.1114, -0.2152, -0.1297, -0.3261, 0.0201, -4.24, -2.038, -3.654, -2.913, 0.7394, 1.414, 0.9155, 1.349, 3.036, 5.241, 2.061, 5.645, 1.403, 0.8024, 1.448, 0.6224, 5.851, 1.022, 5.646, 2.056, -0.0766, -0.255, -0.2152, -0.1297, -3.654, -2.913, -2.909, -3.658, 0.554, 1.443, 0.7394, 1.414, 2.061, 5.645, 1.026, 5.851, 1.324, 0.9722, 1.403, 0.8024, 5.646, 2.056, 5.244, 3.03, 0.08431, -0.3511, -0.0766, -0.255, -2.909, -3.658, -2.032, -4.243, 0.3665, 1.436, 0.554, 1.443, 1.026, 5.851, -0.02988, 5.851, 0.2614, -0.4141, 0.08431, -0.3511, -2.032, -4.243, -1.059, -4.646, 0.1841, 1.392, 0.3665, 1.436, -0.02988, 5.851, -1.065, 5.644, 0.447, -0.4455, 0.2614, -0.4141, -1.059, -4.646, -0.02565, -4.851, 0.01376, 1.314, 0.1841, 1.392, -1.065, 5.644, -2.039, 5.239, 0.6347, -0.4401, 0.447, -0.4455, -0.02565, -4.851, 1.028, -4.851, -0.1379, 1.205, 0.01376, 1.314, -2.039, 5.239, -2.916, 4.652, 0.8171, -0.3982, 0.6347, -0.4401, 1.028, -4.851, 2.061, -4.645, -0.2651, 1.068, -0.1379, 1.205, -2.916, 4.652, -3.66, 3.906, 0.9874, -0.3216, 0.8171, -0.3982, 2.061, -4.645, 3.034, -4.243, -0.3633, 0.9101, -0.2651, 1.068, -3.66, 3.906, -4.244, 3.029, 1.139, -0.2132, 0.9874, -0.3216, 3.034, -4.243, 3.91, -3.658, -0.4282, 0.7365, -0.3633, 0.9101, -4.244, 3.029, -4.646, 2.055, 1.266, -0.07748, 1.139, -0.2132, 3.91, -3.658, 4.655, -2.913, -0.4573, 0.5537, -0.4282, 0.7365, -4.646, 2.055, -4.851, 1.021, 1.363, 0.08041, 1.266, -0.07748, 4.655, -2.913, 5.241, -2.037, -0.4495, 0.3686, -0.4573, 0.5537, -4.851, 1.021, -4.85, -0.03186, 1.213, 1.124, 1.324, 0.9722, 5.244, 3.03, 4.659, 3.908, 1.428, 0.2543, 1.363, 0.08041, 5.241, -2.037, 5.644, -1.064, -0.4053, 0.1884, -0.4495, 0.3686, -4.85, -0.03186, -4.644, -1.065, 1.076, 1.251, 1.213, 1.124, 4.659, 3.908, 3.913, 4.654, 1.456, 0.4373, 1.428, 0.2543, 5.644, -1.064, 5.85, -0.0314, -0.3261, 0.0201, -0.4053, 0.1884, -4.644, -1.065, -4.24, -2.038, 0.9155, 1.349, 1.076, 1.251, 3.913, 4.654, 3.036, 5.241, 1.448, 0.6224, 1.456, 0.4373, 5.85, -0.0314, 5.851, 1.022, 0.8204, 1.099, 0.6973, 1.15, 0.5006, 0.5, 0.6973, 1.15, 0.5666, 1.176, 0.5006, 0.5, 1.099, 0.8204, 0.5006, 0.5, 1.15, 0.6973, 0.5666, 1.176, 0.4334, 1.176, 0.5006, 0.5, 0.4334, 1.176, 0.3027, 1.15, 0.5006, 0.5, 0.3027, 1.15, 0.1796, 1.099, 0.5006, 0.5, 0.1796, 1.099, 0.06878, 1.025, 0.5006, 0.5, 0.06878, 1.025, -0.02545, 0.9312, 0.5006, 0.5, -0.02545, 0.9312, -0.09948, 0.8204, 0.5006, 0.5, -0.09948, 0.8204, -0.1505, 0.6973, 0.5006, 0.5, -0.1505, 0.6973, -0.1765, 0.5666, 0.5006, 0.5, -0.1765, 0.5666, -0.1765, 0.4334, 0.5006, 0.5, -0.1765, 0.4334, -0.1505, 0.3027, 0.5006, 0.5, -0.1505, 0.3027, -0.09948, 0.1796, 0.5006, 0.5, -0.09948, 0.1796, -0.02545, 0.06877, 0.5006, 0.5, -0.02545, 0.06877, 0.06878, -0.02545, 0.5006, 0.5, 0.06878, -0.02545, 0.1796, -0.09948, 0.5006, 0.5, 0.1796, -0.09948, 0.3027, -0.1505, 0.5006, 0.5, 0.3027, -0.1505, 0.4334, -0.1765, 0.5006, 0.5, 0.4334, -0.1765, 0.5666, -0.1765, 0.5006, 0.5, 0.5666, -0.1765, 0.6973, -0.1505, 0.5006, 0.5, 0.6973, -0.1505, 0.8204, -0.09948, 0.5006, 0.5, 0.8204, -0.09948, 0.9312, -0.02545, 0.5006, 0.5, 0.9312, -0.02545, 1.025, 0.06878, 0.5006, 0.5, 1.025, 0.06878, 1.099, 0.1796, 0.5006, 0.5, 1.099, 0.1796, 1.15, 0.3027, 0.5006, 0.5, 1.15, 0.3027, 1.176, 0.4334, 0.5006, 0.5, 1.176, 0.4334, 1.176, 0.5666, 0.5006, 0.5, 1.176, 0.5666, 1.15, 0.6973, 0.5006, 0.5, 0.5006, 0.5, 1.099, 0.8204, 1.025, 0.9312, 1.025, 0.9312, 0.9312, 1.025, 0.5006, 0.5, 0.9312, 1.025, 0.8204, 1.099, 0.5006, 0.5, 0.0001001, 9.998e-05, 0.9999, 0.0001001, 0.9999, 0.9999, 9.998e-05, 0.9999])
_ca = me_cylinder_001.color_attributes.new('Col', 'BYTE_COLOR', 'CORNER')
_ca.data.foreach_set('color', [1.0, 0.147, 0.0, 1.0, 1.0, 0.147, 0.0, 1.0, 1.0, 0.147, 0.0, 1.0, 1.0, 0.147, 0.0, 1.0, 1.0, 0.147, 0.0, 1.0, 1.0, 0.147, 0.0, 1.0, 1.0, 0.147, 0.0, 1.0, 1.0, 0.147, 0.0, 1.0, 1.0, 0.147, 0.0, 1.0, 1.0, 0.147, 0.0, 1.0, 1.0, 0.147, 0.0, 1.0, 1.0, 0.147, 0.0, 1.0, 1.0, 0.147, 0.0, 1.0, 1.0, 0.147, 0.0, 1.0, 1.0, 0.147, 0.0, 1.0, 1.0, 0.147, 0.0, 1.0, 1.0, 0.147, 0.0, 1.0, 1.0, 0.147, 0.0, 1.0, 1.0, 0.147, 0.0, 1.0, 1.0, 0.147, 0.0, 1.0, 1.0, 0.147, 0.0, 1.0, 1.0, 0.147, 0.0, 1.0, 1.0, 0.147, 0.0, 1.0, 1.0, 0.147, 0.0, 1.0, 1.0, 0.147, 0.0, 1.0, 1.0, 0.147, 0.0, 1.0, 1.0, 0.147, 0.0, 1.0, 1.0, 0.147, 0.0, 1.0, 1.0, 0.147, 0.0, 1.0, 1.0, 0.147, 0.0, 1.0, 1.0, 0.147, 0.0, 1.0, 1.0, 0.147, 0.0, 1.0, 1.0, 0.147, 0.0, 1.0, 1.0, 0.147, 0.0, 1.0, 1.0, 0.147, 0.0, 1.0, 1.0, 0.147, 0.0, 1.0, 1.0, 0.147, 0.0, 1.0, 1.0, 0.147, 0.0, 1.0, 1.0, 0.147, 0.0, 1.0, 1.0, 0.147, 0.0, 1.0, 1.0, 0.147, 0.0, 1.0, 1.0, 0.147, 0.0, 1.0, 1.0, 0.147, 0.0, 1.0, 1.0, 0.147, 0.0, 1.0, 1.0, 0.147, 0.0, 1.0, 1.0, 0.147, 0.0, 1.0, 1.0, 0.147, 0.0, 1.0, 1.0, 0.147, 0.0, 1.0, 1.0, 0.147, 0.0, 1.0, 1.0, 0.147, 0.0, 1.0, 1.0, 0.147, 0.0, 1.0, 1.0, 0.147, 0.0, 1.0, 1.0, 0.147, 0.0, 1.0, 1.0, 0.147, 0.0, 1.0, 1.0, 0.147, 0.0, 1.0, 1.0, 0.147, 0.0, 1.0, 1.0, 0.147, 0.0, 1.0, 1.0, 0.147, 0.0, 1.0, 1.0, 0.147, 0.0, 1.0, 1.0, 0.147, 0.0, 1.0, 1.0, 0.147, 0.0, 1.0, 1.0, 0.147, 0.0, 1.0, 1.0, 0.147, 0.0, 1.0, 1.0, 0.147, 0.0, 1.0, 1.0, 0.147, 0.0, 1.0, 1.0, 0.147, 0.0, 1.0, 1.0, 0.147, 0.0, 1.0, 1.0, 0.147, 0.0, 1.0, 1.0, 0.147, 0.0, 1.0, 1.0, 0.147, 0.0, 1.0, 1.0, 0.147, 0.0, 1.0, 1.0, 0.147, 0.0, 1.0, 1.0, 0.147, 0.0, 1.0, 1.0, 0.15, 0.0, 1.0, 1.0, 0.147, 0.0, 1.0, 1.0, 0.147, 0.0, 1.0, 1.0, 0.15, 0.0, 1.0, 1.0, 0.15, 0.0, 1.0, 1.0, 0.147, 0.0, 1.0, 1.0, 0.147, 0.0, 1.0, 1.0, 0.15, 0.0, 1.0, 1.0, 0.147, 0.0, 1.0, 1.0, 0.147, 0.0, 1.0, 1.0, 0.147, 0.0, 1.0, 1.0, 0.147, 0.0, 1.0, 1.0, 0.147, 0.0, 1.0, 1.0, 0.147, 0.0, 1.0, 1.0, 0.147, 0.0, 1.0, 1.0, 0.147, 0.0, 1.0, 1.0, 0.147, 0.0, 1.0, 1.0, 0.147, 0.0, 1.0, 1.0, 0.147, 0.0, 1.0, 1.0, 0.147, 0.0, 1.0, 1.0, 0.147, 0.0, 1.0, 1.0, 0.147, 0.0, 1.0, 1.0, 0.147, 0.0, 1.0, 1.0, 0.147, 0.0, 1.0, 1.0, 0.147, 0.0, 1.0, 1.0, 0.147, 0.0, 1.0, 1.0, 0.147, 0.0, 1.0, 1.0, 0.147, 0.0, 1.0, 1.0, 0.147, 0.0, 1.0, 1.0, 0.147, 0.0, 1.0, 1.0, 0.147, 0.0, 1.0, 1.0, 0.147, 0.0, 1.0, 1.0, 0.147, 0.0, 1.0, 1.0, 0.147, 0.0, 1.0, 1.0, 0.147, 0.0, 1.0, 1.0, 0.147, 0.0, 1.0, 1.0, 0.147, 0.0, 1.0, 1.0, 0.147, 0.0, 1.0, 1.0, 0.147, 0.0, 1.0, 1.0, 0.147, 0.0, 1.0, 1.0, 0.147, 0.0, 1.0, 1.0, 0.147, 0.0, 1.0, 1.0, 0.147, 0.0, 1.0, 1.0, 0.147, 0.0, 1.0, 1.0, 0.147, 0.0, 1.0, 1.0, 0.147, 0.0, 1.0, 1.0, 0.147, 0.0, 1.0, 1.0, 0.147, 0.0, 1.0, 1.0, 0.147, 0.0, 1.0, 1.0, 0.147, 0.0, 1.0, 1.0, 0.147, 0.0, 1.0, 1.0, 0.147, 0.0, 1.0, 1.0, 0.147, 0.0, 1.0, 1.0, 0.147, 0.0, 1.0, 1.0, 0.147, 0.0, 1.0, 1.0, 0.8879, 0.8632, 1.0, 1.0, 0.8879, 0.8632, 1.0, 1.0, 1.0, 1.0, 1.0, 1.0, 1.0, 1.0, 1.0, 1.0, 0.8879, 0.8632, 1.0, 1.0, 0.8879, 0.8632, 1.0, 1.0, 1.0, 1.0, 1.0, 1.0, 1.0, 1.0, 1.0, 1.0, 0.8879, 0.8632, 1.0, 1.0, 0.8879, 0.8632, 1.0, 1.0, 1.0, 1.0, 1.0, 1.0, 1.0, 1.0, 1.0, 1.0, 0.8879, 0.8632, 1.0, 1.0, 0.8879, 0.8632, 1.0, 1.0, 1.0, 1.0, 1.0, 1.0, 1.0, 1.0, 1.0, 1.0, 0.8879, 0.8632, 1.0, 1.0, 0.8879, 0.8632, 1.0, 1.0, 1.0, 1.0, 1.0, 1.0, 1.0, 1.0, 1.0, 1.0, 0.8879, 0.8632, 1.0, 1.0, 0.8879, 0.8632, 1.0, 1.0, 1.0, 1.0, 1.0, 1.0, 1.0, 1.0, 1.0, 1.0, 0.8879, 0.8632, 1.0, 1.0, 0.8879, 0.8632, 1.0, 1.0, 1.0, 1.0, 1.0, 1.0, 1.0, 1.0, 1.0, 1.0, 0.8879, 0.8632, 1.0, 1.0, 0.8879, 0.8632, 1.0, 1.0, 1.0, 1.0, 1.0, 1.0, 1.0, 1.0, 1.0, 1.0, 0.8879, 0.8632, 1.0, 1.0, 0.8879, 0.8632, 1.0, 1.0, 1.0, 1.0, 1.0, 1.0, 1.0, 1.0, 1.0, 1.0, 0.8879, 0.8632, 1.0, 1.0, 0.8879, 0.8632, 1.0, 1.0, 1.0, 1.0, 1.0, 1.0, 1.0, 1.0, 1.0, 1.0, 0.8879, 0.8632, 1.0, 1.0, 0.8879, 0.8632, 1.0, 1.0, 1.0, 1.0, 1.0, 1.0, 1.0, 1.0, 1.0, 1.0, 0.8879, 0.8632, 1.0, 1.0, 0.8879, 0.8632, 1.0, 1.0, 1.0, 1.0, 1.0, 1.0, 1.0, 1.0, 1.0, 1.0, 0.8879, 0.8632, 1.0, 1.0, 0.8879, 0.8632, 1.0, 1.0, 1.0, 1.0, 1.0, 1.0, 1.0, 1.0, 1.0, 1.0, 0.8879, 0.8632, 1.0, 1.0, 0.8879, 0.8632, 1.0, 1.0, 1.0, 1.0, 1.0, 1.0, 1.0, 1.0, 1.0, 1.0, 0.8879, 0.8632, 1.0, 1.0, 0.8879, 0.8632, 1.0, 1.0, 1.0, 1.0, 1.0, 1.0, 1.0, 1.0, 1.0, 1.0, 0.8879, 0.8632, 1.0, 1.0, 0.8879, 0.8632, 1.0, 1.0, 1.0, 1.0, 1.0, 1.0, 1.0, 1.0, 1.0, 1.0, 0.8879, 0.8632, 1.0, 1.0, 0.8879, 0.8632, 1.0, 1.0, 1.0, 1.0, 1.0, 1.0, 1.0, 1.0, 1.0, 1.0, 0.8879, 0.8632, 1.0, 1.0, 0.8879, 0.8632, 1.0, 1.0, 1.0, 1.0, 1.0, 1.0, 1.0, 1.0, 1.0, 1.0, 0.8879, 0.8632, 1.0, 1.0, 0.8879, 0.8632, 1.0, 1.0, 1.0, 1.0, 1.0, 1.0, 1.0, 1.0, 1.0, 1.0, 0.8879, 0.8632, 1.0, 1.0, 0.8879, 0.8632, 1.0, 1.0, 1.0, 1.0, 1.0, 1.0, 1.0, 1.0, 1.0, 1.0, 0.8879, 0.8632, 1.0, 1.0, 0.8879, 0.8632, 1.0, 1.0, 1.0, 1.0, 1.0, 1.0, 1.0, 1.0, 1.0, 1.0, 0.8879, 0.8714, 1.0, 1.0, 0.8879, 0.8632, 1.0, 1.0, 1.0, 1.0, 1.0, 1.0, 1.0, 1.0, 1.0, 1.0, 0.8879, 0.8632, 1.0, 1.0, 0.8879, 0.8632, 1.0, 1.0, 1.0, 1.0, 1.0, 1.0, 1.0, 1.0, 1.0, 1.0, 0.8879, 0.8632, 1.0, 1.0, 0.8879, 0.8632, 1.0, 1.0, 1.0, 1.0, 1.0, 1.0, 1.0, 1.0, 1.0, 1.0, 0.8879, 0.8632, 1.0, 1.0, 0.8879, 0.8632, 1.0, 1.0, 1.0, 1.0, 1.0, 1.0, 1.0, 1.0, 1.0, 1.0, 0.8879, 0.8632, 1.0, 1.0, 0.8879, 0.8632, 1.0, 1.0, 1.0, 1.0, 1.0, 1.0, 1.0, 1.0, 1.0, 1.0, 0.8879, 0.8632, 1.0, 1.0, 0.8879, 0.8632, 1.0, 1.0, 1.0, 1.0, 1.0, 1.0, 1.0, 1.0, 1.0, 1.0, 0.8879, 0.8632, 1.0, 1.0, 0.8879, 0.8632, 1.0, 1.0, 1.0, 1.0, 1.0, 1.0, 1.0, 1.0, 1.0, 1.0, 0.8879, 0.8632, 1.0, 1.0, 0.8879, 0.8632, 1.0, 1.0, 1.0, 1.0, 1.0, 1.0, 1.0, 1.0, 1.0, 1.0, 0.8879, 0.8632, 1.0, 1.0, 0.8879, 0.8632, 1.0, 1.0, 1.0, 1.0, 1.0, 1.0, 1.0, 1.0, 1.0, 1.0, 0.8879, 0.8632, 1.0, 1.0, 0.8879, 0.8632, 1.0, 1.0, 1.0, 1.0, 1.0, 1.0, 1.0, 1.0, 1.0, 1.0, 0.8879, 0.8632, 1.0, 1.0, 0.8879, 0.8714, 1.0, 1.0, 1.0, 1.0, 1.0, 1.0, 1.0, 1.0, 1.0, 1.0, 0.7835, 0.5841, 1.0, 1.0, 0.7835, 0.5841, 1.0, 1.0, 0.8879, 0.8632, 1.0, 1.0, 0.8879, 0.8632, 1.0, 1.0, 0.7835, 0.5841, 1.0, 1.0, 0.7835, 0.5841, 1.0, 1.0, 0.8879, 0.8632, 1.0, 1.0, 0.8879, 0.8632, 1.0, 1.0, 0.7835, 0.5841, 1.0, 1.0, 0.7835, 0.5841, 1.0, 1.0, 0.8879, 0.8632, 1.0, 1.0, 0.8879, 0.8632, 1.0, 1.0, 0.7835, 0.5841, 1.0, 1.0, 0.7835, 0.5841, 1.0, 1.0, 0.8879, 0.8632, 1.0, 1.0, 0.8879, 0.8632, 1.0, 1.0, 0.7835, 0.5841, 1.0, 1.0, 0.7835, 0.5841, 1.0, 1.0, 0.8879, 0.8632, 1.0, 1.0, 0.8879, 0.8632, 1.0, 1.0, 0.7835, 0.5841, 1.0, 1.0, 0.7835, 0.5841, 1.0, 1.0, 0.8879, 0.8632, 1.0, 1.0, 0.8879, 0.8632, 1.0, 1.0, 0.7835, 0.5841, 1.0, 1.0, 0.7835, 0.5841, 1.0, 1.0, 0.8879, 0.8632, 1.0, 1.0, 0.8879, 0.8632, 1.0, 1.0, 0.7835, 0.5841, 1.0, 1.0, 0.7835, 0.5841, 1.0, 1.0, 0.8879, 0.8632, 1.0, 1.0, 0.8879, 0.8632, 1.0, 1.0, 0.7835, 0.5841, 1.0, 1.0, 0.7835, 0.5841, 1.0, 1.0, 0.8879, 0.8632, 1.0, 1.0, 0.8879, 0.8632, 1.0, 1.0, 0.7835, 0.5841, 1.0, 1.0, 0.7835, 0.5841, 1.0, 1.0, 0.8879, 0.8632, 1.0, 1.0, 0.8879, 0.8632, 1.0, 1.0, 0.7835, 0.5841, 1.0, 1.0, 0.7835, 0.5841, 1.0, 1.0, 0.8879, 0.8632, 1.0, 1.0, 0.8879, 0.8632, 1.0, 1.0, 0.7835, 0.5841, 1.0, 1.0, 0.7835, 0.5841, 1.0, 1.0, 0.8879, 0.8632, 1.0, 1.0, 0.8879, 0.8632, 1.0, 1.0, 0.7835, 0.5841, 1.0, 1.0, 0.7835, 0.5841, 1.0, 1.0, 0.8879, 0.8632, 1.0, 1.0, 0.8879, 0.8632, 1.0, 1.0, 0.7835, 0.5841, 1.0, 1.0, 0.7835, 0.5841, 1.0, 1.0, 0.8879, 0.8632, 1.0, 1.0, 0.8879, 0.8632, 1.0, 1.0, 0.7835, 0.5841, 1.0, 1.0, 0.7835, 0.5841, 1.0, 1.0, 0.8879, 0.8632, 1.0, 1.0, 0.8879, 0.8632, 1.0, 1.0, 0.7835, 0.5841, 1.0, 1.0, 0.7835, 0.5841, 1.0, 1.0, 0.8879, 0.8632, 1.0, 1.0, 0.8879, 0.8632, 1.0, 1.0, 0.7835, 0.5841, 1.0, 1.0, 0.7835, 0.5841, 1.0, 1.0, 0.8879, 0.8632, 1.0, 1.0, 0.8879, 0.8632, 1.0, 1.0, 0.7835, 0.5841, 1.0, 1.0, 0.7835, 0.5841, 1.0, 1.0, 0.8879, 0.8632, 1.0, 1.0, 0.8879, 0.8632, 1.0, 1.0, 0.7835, 0.5841, 1.0, 1.0, 0.7835, 0.5841, 1.0, 1.0, 0.8879, 0.8632, 1.0, 1.0, 0.8879, 0.8632, 1.0, 1.0, 0.7835, 0.5841, 1.0, 1.0, 0.7835, 0.5841, 1.0, 1.0, 0.8879, 0.8632, 1.0, 1.0, 0.8879, 0.8632, 1.0, 1.0, 0.7835, 0.5841, 1.0, 1.0, 0.7835, 0.5841, 1.0, 1.0, 0.8879, 0.8632, 1.0, 1.0, 0.8879, 0.8632, 1.0, 1.0, 0.7835, 0.5841, 1.0, 1.0, 0.7835, 0.5841, 1.0, 1.0, 0.8879, 0.8632, 1.0, 1.0, 0.8879, 0.8714, 1.0, 1.0, 0.7835, 0.5841, 1.0, 1.0, 0.7835, 0.5841, 1.0, 1.0, 0.8879, 0.8632, 1.0, 1.0, 0.8879, 0.8632, 1.0, 1.0, 0.7835, 0.5841, 1.0, 1.0, 0.7835, 0.5841, 1.0, 1.0, 0.8879, 0.8632, 1.0, 1.0, 0.8879, 0.8632, 1.0, 1.0, 0.7835, 0.5841, 1.0, 1.0, 0.7835, 0.5841, 1.0, 1.0, 0.8879, 0.8632, 1.0, 1.0, 0.8879, 0.8632, 1.0, 1.0, 0.7835, 0.5841, 1.0, 1.0, 0.7835, 0.5841, 1.0, 1.0, 0.8879, 0.8632, 1.0, 1.0, 0.8879, 0.8632, 1.0, 1.0, 0.7835, 0.5841, 1.0, 1.0, 0.7835, 0.5841, 1.0, 1.0, 0.8879, 0.8632, 1.0, 1.0, 0.8879, 0.8632, 1.0, 1.0, 0.7835, 0.5841, 1.0, 1.0, 0.7835, 0.5841, 1.0, 1.0, 0.8879, 0.8632, 1.0, 1.0, 0.8879, 0.8632, 1.0, 1.0, 0.7835, 0.5841, 1.0, 1.0, 0.7835, 0.5841, 1.0, 1.0, 0.8879, 0.8632, 1.0, 1.0, 0.8879, 0.8632, 1.0, 1.0, 0.7835, 0.5841, 1.0, 1.0, 0.7835, 0.5841, 1.0, 1.0, 0.8879, 0.8632, 1.0, 1.0, 0.8879, 0.8632, 1.0, 1.0, 0.7835, 0.5841, 1.0, 1.0, 0.7835, 0.5841, 1.0, 1.0, 0.8879, 0.8632, 1.0, 1.0, 0.8879, 0.8632, 1.0, 1.0, 0.7835, 0.5841, 1.0, 1.0, 0.7835, 0.5841, 1.0, 1.0, 0.8879, 0.8714, 1.0, 1.0, 0.8879, 0.8632, 1.0, 1.0, 0.6584, 0.4233, 1.0, 1.0, 0.6584, 0.4233, 1.0, 1.0, 0.7835, 0.5841, 1.0, 1.0, 0.7835, 0.5841, 1.0, 1.0, 0.6584, 0.4233, 1.0, 1.0, 0.6584, 0.4233, 1.0, 1.0, 0.7835, 0.5841, 1.0, 1.0, 0.7835, 0.5841, 1.0, 1.0, 0.6584, 0.4233, 1.0, 1.0, 0.6584, 0.4233, 1.0, 1.0, 0.7835, 0.5841, 1.0, 1.0, 0.7835, 0.5841, 1.0, 1.0, 0.6584, 0.4233, 1.0, 1.0, 0.6584, 0.4233, 1.0, 1.0, 0.7835, 0.5841, 1.0, 1.0, 0.7835, 0.5841, 1.0, 1.0, 0.6584, 0.4233, 1.0, 1.0, 0.6584, 0.4233, 1.0, 1.0, 0.7835, 0.5841, 1.0, 1.0, 0.7835, 0.5841, 1.0, 1.0, 0.6584, 0.4233, 1.0, 1.0, 0.6584, 0.4233, 1.0, 1.0, 0.7835, 0.5841, 1.0, 1.0, 0.7835, 0.5841, 1.0, 1.0, 0.6584, 0.4233, 1.0, 1.0, 0.6584, 0.4233, 1.0, 1.0, 0.7835, 0.5841, 1.0, 1.0, 0.7835, 0.5841, 1.0, 1.0, 0.6584, 0.4233, 1.0, 1.0, 0.6584, 0.4233, 1.0, 1.0, 0.7835, 0.5841, 1.0, 1.0, 0.7835, 0.5841, 1.0, 1.0, 0.6584, 0.4233, 1.0, 1.0, 0.6654, 0.4342, 1.0, 1.0, 0.7835, 0.5841, 1.0, 1.0, 0.7835, 0.5841, 1.0, 1.0, 0.6584, 0.4233, 1.0, 1.0, 0.6584, 0.4233, 1.0, 1.0, 0.7835, 0.5841, 1.0, 1.0, 0.7835, 0.5841, 1.0, 1.0, 0.6584, 0.4233, 1.0, 1.0, 0.6584, 0.4233, 1.0, 1.0, 0.7835, 0.5841, 1.0, 1.0, 0.7835, 0.5841, 1.0, 1.0, 0.6584, 0.4233, 1.0, 1.0, 0.6584, 0.4233, 1.0, 1.0, 0.7835, 0.5841, 1.0, 1.0, 0.7835, 0.5841, 1.0, 1.0, 0.6584, 0.4233, 1.0, 1.0, 0.6584, 0.4233, 1.0, 1.0, 0.7835, 0.5841, 1.0, 1.0, 0.7835, 0.5841, 1.0, 1.0, 0.6654, 0.4287, 1.0, 1.0, 0.6584, 0.4233, 1.0, 1.0, 0.7835, 0.5841, 1.0, 1.0, 0.7835, 0.5841, 1.0, 1.0, 0.6584, 0.4233, 1.0, 1.0, 0.6584, 0.4233, 1.0, 1.0, 0.7835, 0.5841, 1.0, 1.0, 0.7835, 0.5841, 1.0, 1.0, 0.6584, 0.4233, 1.0, 1.0, 0.6584, 0.4233, 1.0, 1.0, 0.7835, 0.5841, 1.0, 1.0, 0.7835, 0.5841, 1.0, 1.0, 0.6584, 0.4233, 1.0, 1.0, 0.6584, 0.4233, 1.0, 1.0, 0.7835, 0.5841, 1.0, 1.0, 0.7835, 0.5841, 1.0, 1.0, 0.6584, 0.4233, 1.0, 1.0, 0.6584, 0.4233, 1.0, 1.0, 0.7835, 0.5841, 1.0, 1.0, 0.7835, 0.5841, 1.0, 1.0, 0.6584, 0.4233, 1.0, 1.0, 0.6584, 0.4233, 1.0, 1.0, 0.7835, 0.5841, 1.0, 1.0, 0.7835, 0.5841, 1.0, 1.0, 0.6584, 0.4233, 1.0, 1.0, 0.6584, 0.4233, 1.0, 1.0, 0.7835, 0.5841, 1.0, 1.0, 0.7835, 0.5841, 1.0, 1.0, 0.6584, 0.4233, 1.0, 1.0, 0.6584, 0.4233, 1.0, 1.0, 0.7835, 0.5841, 1.0, 1.0, 0.7835, 0.5841, 1.0, 1.0, 0.6584, 0.4233, 1.0, 1.0, 0.6584, 0.4233, 1.0, 1.0, 0.7835, 0.5841, 1.0, 1.0, 0.7835, 0.5841, 1.0, 1.0, 0.6584, 0.4233, 1.0, 1.0, 0.6584, 0.4233, 1.0, 1.0, 0.7835, 0.5841, 1.0, 1.0, 0.7835, 0.5841, 1.0, 1.0, 0.6584, 0.4233, 1.0, 1.0, 0.6584, 0.4233, 1.0, 1.0, 0.7835, 0.5841, 1.0, 1.0, 0.7835, 0.5841, 1.0, 1.0, 0.6584, 0.4233, 1.0, 1.0, 0.6584, 0.4233, 1.0, 1.0, 0.7835, 0.5841, 1.0, 1.0, 0.7835, 0.5841, 1.0, 1.0, 0.6654, 0.4342, 1.0, 1.0, 0.6654, 0.4287, 1.0, 1.0, 0.7835, 0.5841, 1.0, 1.0, 0.7835, 0.5841, 1.0, 1.0, 0.6584, 0.4233, 1.0, 1.0, 0.6584, 0.4233, 1.0, 1.0, 0.7835, 0.5841, 1.0, 1.0, 0.7835, 0.5841, 1.0, 1.0, 0.6584, 0.4233, 1.0, 1.0, 0.6584, 0.4233, 1.0, 1.0, 0.7835, 0.5841, 1.0, 1.0, 0.7835, 0.5841, 1.0, 1.0, 0.6584, 0.4233, 1.0, 1.0, 0.6584, 0.4233, 1.0, 1.0, 0.7835, 0.5841, 1.0, 1.0, 0.7835, 0.5841, 1.0, 1.0, 0.6584, 0.4233, 1.0, 1.0, 0.6584, 0.4233, 1.0, 1.0, 0.7835, 0.5841, 1.0, 1.0, 0.7835, 0.5841, 1.0, 1.0, 0.6584, 0.4233, 1.0, 1.0, 0.6584, 0.4233, 1.0, 1.0, 0.7835, 0.5841, 1.0, 1.0, 0.7835, 0.5841, 1.0, 1.0, 0.6584, 0.4233, 1.0, 1.0, 0.6584, 0.4233, 1.0, 1.0, 0.7835, 0.5841, 1.0, 1.0, 0.7835, 0.5841, 1.0, 0.9473, 0.3372, 0.0865, 1.0, 0.9473, 0.3372, 0.0865, 1.0, 1.0, 0.6584, 0.4233, 1.0, 1.0, 0.6584, 0.4233, 1.0, 0.9473, 0.3372, 0.0865, 1.0, 0.9473, 0.3372, 0.0865, 1.0, 1.0, 0.6584, 0.4233, 1.0, 1.0, 0.6584, 0.4233, 1.0, 0.9473, 0.3372, 0.0865, 1.0, 0.9473, 0.3372, 0.0865, 1.0, 1.0, 0.6584, 0.4233, 1.0, 1.0, 0.6584, 0.4233, 1.0, 0.9473, 0.3372, 0.0865, 1.0, 0.9473, 0.3372, 0.0865, 1.0, 1.0, 0.6584, 0.4233, 1.0, 1.0, 0.6584, 0.4233, 1.0, 0.9473, 0.3372, 0.0865, 1.0, 0.9473, 0.3372, 0.0865, 1.0, 1.0, 0.6584, 0.4233, 1.0, 1.0, 0.6584, 0.4233, 1.0, 0.9473, 0.3372, 0.0865, 1.0, 0.9473, 0.3372, 0.0865, 1.0, 1.0, 0.6584, 0.4233, 1.0, 1.0, 0.6584, 0.4233, 1.0, 0.9473, 0.3372, 0.0865, 1.0, 0.9473, 0.3372, 0.0865, 1.0, 1.0, 0.6584, 0.4233, 1.0, 1.0, 0.6584, 0.4233, 1.0, 0.9473, 0.3372, 0.0865, 1.0, 0.9473, 0.3372, 0.0865, 1.0, 1.0, 0.6584, 0.4233, 1.0, 1.0, 0.6584, 0.4233, 1.0, 0.9473, 0.3372, 0.0865, 1.0, 0.9473, 0.3372, 0.0865, 1.0, 1.0, 0.6654, 0.4342, 1.0, 1.0, 0.6584, 0.4233, 1.0, 0.9473, 0.3372, 0.0865, 1.0, 0.9473, 0.3372, 0.0865, 1.0, 1.0, 0.6584, 0.4233, 1.0, 1.0, 0.6584, 0.4233, 1.0, 0.9473, 0.3372, 0.0865, 1.0, 0.9473, 0.3372, 0.0865, 1.0, 1.0, 0.6584, 0.4233, 1.0, 1.0, 0.6584, 0.4233, 1.0, 0.9473, 0.3372, 0.0865, 1.0, 0.9473, 0.3372, 0.0865, 1.0, 1.0, 0.6584, 0.4233, 1.0, 1.0, 0.6584, 0.4233, 1.0, 0.9473, 0.3372, 0.0865, 1.0, 0.9473, 0.3372, 0.0865, 1.0, 1.0, 0.6584, 0.4233, 1.0, 1.0, 0.6584, 0.4233, 1.0, 0.9473, 0.3372, 0.0865, 1.0, 0.9473, 0.3372, 0.0865, 1.0, 1.0, 0.6584, 0.4233, 1.0, 1.0, 0.6654, 0.4287, 1.0, 0.9473, 0.3372, 0.0865, 1.0, 0.9473, 0.3372, 0.0865, 1.0, 1.0, 0.6584, 0.4233, 1.0, 1.0, 0.6584, 0.4233, 1.0, 0.9473, 0.3372, 0.0865, 1.0, 0.9473, 0.3372, 0.0865, 1.0, 1.0, 0.6584, 0.4233, 1.0, 1.0, 0.6584, 0.4233, 1.0, 0.9473, 0.3372, 0.0865, 1.0, 0.9473, 0.3372, 0.0865, 1.0, 1.0, 0.6584, 0.4233, 1.0, 1.0, 0.6584, 0.4233, 1.0, 0.9473, 0.3372, 0.0865, 1.0, 0.9473, 0.3372, 0.0865, 1.0, 1.0, 0.6584, 0.4233, 1.0, 1.0, 0.6584, 0.4233, 1.0, 0.9473, 0.3372, 0.0865, 1.0, 0.9473, 0.3372, 0.0865, 1.0, 1.0, 0.6584, 0.4233, 1.0, 1.0, 0.6584, 0.4233, 1.0, 0.9473, 0.3372, 0.0865, 1.0, 0.9473, 0.3372, 0.0865, 1.0, 1.0, 0.6584, 0.4233, 1.0, 1.0, 0.6584, 0.4233, 1.0, 0.9473, 0.3372, 0.0865, 1.0, 0.9473, 0.3372, 0.0865, 1.0, 1.0, 0.6584, 0.4233, 1.0, 1.0, 0.6584, 0.4233, 1.0, 0.9473, 0.3372, 0.0865, 1.0, 0.9473, 0.3372, 0.0865, 1.0, 1.0, 0.6584, 0.4233, 1.0, 1.0, 0.6584, 0.4233, 1.0, 0.9473, 0.3372, 0.0865, 1.0, 0.9473, 0.3372, 0.0865, 1.0, 1.0, 0.6584, 0.4233, 1.0, 1.0, 0.6584, 0.4233, 1.0, 0.9473, 0.3372, 0.0865, 1.0, 0.9473, 0.3372, 0.0865, 1.0, 1.0, 0.6584, 0.4233, 1.0, 1.0, 0.6584, 0.4233, 1.0, 0.9473, 0.3372, 0.0865, 1.0, 0.9473, 0.3372, 0.0865, 1.0, 1.0, 0.6584, 0.4233, 1.0, 1.0, 0.6584, 0.4233, 1.0, 0.9473, 0.3372, 0.0865, 1.0, 0.9473, 0.3372, 0.0865, 1.0, 1.0, 0.6654, 0.4287, 1.0, 1.0, 0.6654, 0.4342, 1.0, 0.9473, 0.3372, 0.0865, 1.0, 0.9473, 0.3372, 0.0865, 1.0, 1.0, 0.6584, 0.4233, 1.0, 1.0, 0.6584, 0.4233, 1.0, 0.9473, 0.3372, 0.0865, 1.0, 0.9473, 0.3372, 0.0865, 1.0, 1.0, 0.6584, 0.4233, 1.0, 1.0, 0.6584, 0.4233, 1.0, 0.9473, 0.3372, 0.0865, 1.0, 0.9473, 0.3372, 0.0865, 1.0, 1.0, 0.6584, 0.4233, 1.0, 1.0, 0.6584, 0.4233, 1.0, 0.9473, 0.3372, 0.0865, 1.0, 0.9473, 0.3372, 0.0865, 1.0, 1.0, 0.6584, 0.4233, 1.0, 1.0, 0.6584, 0.4233, 1.0, 0.9473, 0.3372, 0.0865, 1.0, 0.9473, 0.3372, 0.0865, 1.0, 1.0, 0.6584, 0.4233, 1.0, 1.0, 0.6584, 0.4233, 1.0, 0.9473, 0.3372, 0.0865, 1.0, 0.9473, 0.3372, 0.0865, 1.0, 1.0, 0.6584, 0.4233, 1.0, 1.0, 0.6584, 0.4233, 1.0, 1.0, 0.147, 0.0, 1.0, 1.0, 0.147, 0.0, 1.0, 0.9473, 0.3372, 0.0865, 1.0, 0.9473, 0.3372, 0.0865, 1.0, 1.0, 0.147, 0.0, 1.0, 1.0, 0.147, 0.0, 1.0, 0.9473, 0.3372, 0.0865, 1.0, 0.9473, 0.3372, 0.0865, 1.0, 1.0, 0.147, 0.0, 1.0, 1.0, 0.147, 0.0, 1.0, 0.9473, 0.3372, 0.0865, 1.0, 0.9473, 0.3372, 0.0865, 1.0, 1.0, 0.147, 0.0, 1.0, 1.0, 0.147, 0.0, 1.0, 0.9473, 0.3372, 0.0865, 1.0, 0.9473, 0.3372, 0.0865, 1.0, 1.0, 0.147, 0.0, 1.0, 1.0, 0.147, 0.0, 1.0, 0.9473, 0.3372, 0.0865, 1.0, 0.9473, 0.3372, 0.0865, 1.0, 1.0, 0.147, 0.0, 1.0, 1.0, 0.147, 0.0, 1.0, 0.9473, 0.3372, 0.0865, 1.0, 0.9473, 0.3372, 0.0865, 1.0, 1.0, 0.147, 0.0, 1.0, 1.0, 0.147, 0.0, 1.0, 0.9473, 0.3372, 0.0865, 1.0, 0.9473, 0.3372, 0.0865, 1.0, 1.0, 0.147, 0.0, 1.0, 1.0, 0.147, 0.0, 1.0, 0.9473, 0.3372, 0.0865, 1.0, 0.9473, 0.3372, 0.0865, 1.0, 1.0, 0.147, 0.0, 1.0, 1.0, 0.147, 0.0, 1.0, 0.9473, 0.3372, 0.0865, 1.0, 0.9473, 0.3372, 0.0865, 1.0, 1.0, 0.147, 0.0, 1.0, 1.0, 0.147, 0.0, 1.0, 0.9473, 0.3372, 0.0865, 1.0, 0.9473, 0.3372, 0.0865, 1.0, 1.0, 0.147, 0.0, 1.0, 1.0, 0.147, 0.0, 1.0, 0.9473, 0.3372, 0.0865, 1.0, 0.9473, 0.3372, 0.0865, 1.0, 1.0, 0.147, 0.0, 1.0, 1.0, 0.147, 0.0, 1.0, 0.9473, 0.3372, 0.0865, 1.0, 0.9473, 0.3372, 0.0865, 1.0, 1.0, 0.147, 0.0, 1.0, 1.0, 0.147, 0.0, 1.0, 0.9473, 0.3372, 0.0865, 1.0, 0.9473, 0.3372, 0.0865, 1.0, 1.0, 0.147, 0.0, 1.0, 1.0, 0.147, 0.0, 1.0, 0.9473, 0.3372, 0.0865, 1.0, 0.9473, 0.3372, 0.0865, 1.0, 1.0, 0.147, 0.0, 1.0, 1.0, 0.147, 0.0, 1.0, 0.9473, 0.3372, 0.0865, 1.0, 0.9473, 0.3372, 0.0865, 1.0, 1.0, 0.147, 0.0, 1.0, 1.0, 0.147, 0.0, 1.0, 0.9473, 0.3372, 0.0865, 1.0, 0.9473, 0.3372, 0.0865, 1.0, 1.0, 0.147, 0.0, 1.0, 1.0, 0.147, 0.0, 1.0, 0.9473, 0.3372, 0.0865, 1.0, 0.9473, 0.3372, 0.0865, 1.0, 1.0, 0.147, 0.0, 1.0, 1.0, 0.147, 0.0, 1.0, 0.9473, 0.3372, 0.0865, 1.0, 0.9473, 0.3372, 0.0865, 1.0, 1.0, 0.147, 0.0, 1.0, 1.0, 0.147, 0.0, 1.0, 0.9473, 0.3372, 0.0865, 1.0, 0.9473, 0.3372, 0.0865, 1.0, 1.0, 0.147, 0.0, 1.0, 1.0, 0.147, 0.0, 1.0, 0.9473, 0.3372, 0.0865, 1.0, 0.9473, 0.3372, 0.0865, 1.0, 1.0, 0.147, 0.0, 1.0, 1.0, 0.147, 0.0, 1.0, 0.9473, 0.3372, 0.0865, 1.0, 0.9473, 0.3372, 0.0865, 1.0, 1.0, 0.147, 0.0, 1.0, 1.0, 0.147, 0.0, 1.0, 0.9473, 0.3372, 0.0865, 1.0, 0.9473, 0.3372, 0.0865, 1.0, 1.0, 0.147, 0.0, 1.0, 1.0, 0.147, 0.0, 1.0, 0.9473, 0.3372, 0.0865, 1.0, 0.9473, 0.3372, 0.0865, 1.0, 1.0, 0.147, 0.0, 1.0, 1.0, 0.147, 0.0, 1.0, 0.9473, 0.3372, 0.0865, 1.0, 0.9473, 0.3372, 0.0865, 1.0, 1.0, 0.147, 0.0, 1.0, 1.0, 0.147, 0.0, 1.0, 0.9473, 0.3372, 0.0865, 1.0, 0.9473, 0.3372, 0.0865, 1.0, 1.0, 0.147, 0.0, 1.0, 1.0, 0.147, 0.0, 1.0, 0.9473, 0.3372, 0.0865, 1.0, 0.9473, 0.3372, 0.0865, 1.0, 1.0, 0.147, 0.0, 1.0, 1.0, 0.147, 0.0, 1.0, 0.9473, 0.3372, 0.0865, 1.0, 0.9473, 0.3372, 0.0865, 1.0, 1.0, 0.147, 0.0, 1.0, 1.0, 0.147, 0.0, 1.0, 0.9473, 0.3372, 0.0865, 1.0, 0.9473, 0.3372, 0.0865, 1.0, 1.0, 0.147, 0.0, 1.0, 1.0, 0.147, 0.0, 1.0, 0.9473, 0.3372, 0.0865, 1.0, 0.9473, 0.3372, 0.0865, 1.0, 1.0, 0.147, 0.0, 1.0, 1.0, 0.147, 0.0, 1.0, 0.9473, 0.3372, 0.0865, 1.0, 0.9473, 0.3372, 0.0865, 1.0, 1.0, 0.147, 0.0, 1.0, 1.0, 0.147, 0.0, 1.0, 0.9473, 0.3372, 0.0865, 1.0, 0.9473, 0.3372, 0.0865, 1.0, 1.0, 0.147, 0.0, 1.0, 1.0, 0.147, 0.0, 1.0, 0.9473, 0.3372, 0.0865, 1.0, 0.9473, 0.3372, 0.0865, 1.0, 1.0, 1.0, 1.0, 1.0, 1.0, 1.0, 1.0, 1.0, 1.0, 1.0, 1.0, 1.0, 1.0, 1.0, 1.0, 1.0, 1.0, 1.0, 1.0, 1.0, 1.0, 1.0, 1.0, 1.0, 1.0, 1.0, 1.0, 1.0, 1.0, 1.0, 1.0, 1.0, 1.0, 1.0, 1.0, 1.0, 1.0, 1.0, 1.0, 1.0, 1.0, 1.0, 1.0, 1.0, 1.0, 1.0, 1.0, 1.0, 1.0, 1.0, 1.0, 1.0, 1.0, 1.0, 1.0, 1.0, 1.0, 1.0, 1.0, 1.0, 1.0, 1.0, 1.0, 1.0, 1.0, 1.0, 1.0, 1.0, 1.0, 1.0, 1.0, 1.0, 1.0, 1.0, 1.0, 1.0, 1.0, 1.0, 1.0, 1.0, 1.0, 1.0, 1.0, 1.0, 1.0, 1.0, 1.0, 1.0, 1.0, 1.0, 1.0, 1.0, 1.0, 1.0, 1.0, 1.0, 1.0, 1.0, 1.0, 1.0, 1.0, 1.0, 1.0, 1.0, 1.0, 1.0, 1.0, 1.0, 1.0, 1.0, 1.0, 1.0, 1.0, 1.0, 1.0, 1.0, 1.0, 1.0, 1.0, 1.0, 1.0, 1.0, 1.0, 1.0, 1.0, 1.0, 1.0, 1.0, 1.0, 1.0, 1.0, 1.0, 1.0, 1.0, 1.0, 1.0, 1.0, 1.0, 1.0, 1.0, 1.0, 1.0, 1.0, 1.0, 1.0, 1.0, 1.0, 1.0, 1.0, 1.0, 1.0, 1.0, 1.0, 1.0, 1.0, 1.0, 1.0, 1.0, 1.0, 1.0, 1.0, 1.0, 1.0, 1.0, 1.0, 1.0, 1.0, 1.0, 1.0, 1.0, 1.0, 1.0, 1.0, 1.0, 1.0, 1.0, 1.0, 1.0, 1.0, 1.0, 1.0, 1.0, 1.0, 1.0, 1.0, 1.0, 1.0, 1.0, 1.0, 1.0, 1.0, 1.0, 1.0, 1.0, 1.0, 1.0, 1.0, 1.0, 1.0, 1.0, 1.0, 1.0, 1.0, 1.0, 1.0, 1.0, 1.0, 1.0, 1.0, 1.0, 1.0, 1.0, 1.0, 1.0, 1.0, 1.0, 1.0, 1.0, 1.0, 1.0, 1.0, 1.0, 1.0, 1.0, 1.0, 1.0, 1.0, 1.0, 1.0, 1.0, 1.0, 1.0, 1.0, 1.0, 1.0, 1.0, 1.0, 1.0, 1.0, 1.0, 1.0, 1.0, 1.0, 1.0, 1.0, 1.0, 1.0, 1.0, 1.0, 1.0, 1.0, 1.0, 1.0, 1.0, 1.0, 1.0, 1.0, 1.0, 1.0, 1.0, 1.0, 1.0, 1.0, 1.0, 1.0, 1.0, 1.0, 1.0, 1.0, 1.0, 1.0, 1.0, 1.0, 1.0, 1.0, 1.0, 1.0, 1.0, 1.0, 1.0, 1.0, 1.0, 1.0, 1.0, 1.0, 1.0, 1.0, 1.0, 1.0, 1.0, 1.0, 1.0, 1.0, 1.0, 1.0, 1.0, 1.0, 1.0, 1.0, 1.0, 1.0, 1.0, 1.0, 1.0, 1.0, 1.0, 1.0, 1.0, 1.0, 1.0, 1.0, 1.0, 1.0, 1.0, 1.0, 1.0, 1.0, 1.0, 1.0, 1.0, 1.0, 1.0, 1.0, 1.0, 1.0, 1.0, 1.0, 1.0, 1.0, 1.0, 1.0, 1.0, 1.0, 1.0, 1.0, 1.0, 1.0, 1.0, 1.0, 1.0, 1.0, 1.0, 1.0, 1.0, 1.0, 1.0, 1.0, 1.0, 1.0, 1.0, 1.0, 1.0, 1.0, 1.0, 1.0, 1.0, 1.0, 1.0, 1.0, 1.0, 1.0, 1.0, 1.0, 1.0, 1.0, 1.0, 1.0, 1.0, 1.0, 1.0, 1.0, 1.0, 1.0, 1.0, 1.0, 1.0, 1.0, 1.0, 1.0, 1.0, 1.0, 1.0, 1.0, 1.0, 1.0, 1.0, 1.0, 1.0, 1.0, 1.0, 1.0, 1.0, 1.0, 1.0, 1.0, 1.0, 1.0, 1.0, 1.0, 1.0, 1.0, 1.0, 1.0, 1.0, 1.0, 1.0, 1.0, 1.0, 1.0, 1.0, 1.0, 1.0, 1.0, 1.0, 1.0, 1.0, 1.0, 1.0, 1.0, 1.0, 1.0, 1.0, 1.0, 1.0, 1.0, 1.0, 1.0, 1.0, 1.0, 1.0, 1.0, 1.0, 1.0, 1.0, 1.0, 1.0, 1.0, 1.0, 1.0, 1.0, 1.0, 1.0, 1.0, 1.0, 1.0, 1.0, 1.0, 1.0, 1.0, 1.0, 1.0, 1.0, 1.0, 1.0, 1.0, 1.0, 1.0, 1.0, 1.0, 1.0, 1.0, 1.0, 1.0, 1.0, 1.0, 1.0, 1.0, 1.0, 1.0, 1.0, 1.0, 1.0, 1.0, 1.0, 1.0, 1.0, 1.0, 1.0, 1.0, 1.0, 1.0, 1.0, 1.0, 1.0, 1.0, 1.0, 1.0, 1.0, 1.0, 1.0, 1.0, 1.0, 1.0, 1.0, 1.0, 1.0, 1.0, 1.0, 1.0, 1.0, 1.0, 1.0, 1.0, 1.0, 1.0, 1.0, 1.0, 1.0, 1.0, 1.0, 1.0, 1.0, 1.0, 1.0, 1.0, 1.0, 1.0, 1.0, 1.0, 1.0, 1.0, 1.0, 1.0, 1.0, 1.0, 1.0, 1.0, 1.0, 1.0, 1.0, 1.0, 1.0, 1.0, 1.0, 1.0, 1.0, 1.0, 1.0, 1.0, 1.0, 1.0, 1.0, 1.0, 1.0, 1.0, 1.0, 1.0, 1.0, 1.0, 1.0, 1.0, 1.0, 1.0, 1.0, 1.0, 1.0, 1.0, 1.0, 1.0, 1.0, 1.0, 1.0, 1.0, 1.0, 1.0, 1.0, 1.0, 1.0, 1.0, 1.0, 1.0, 1.0, 1.0, 1.0, 1.0, 1.0, 1.0, 1.0, 1.0, 1.0, 1.0, 1.0, 1.0, 1.0, 1.0, 1.0, 1.0, 1.0, 1.0, 1.0, 1.0, 1.0, 1.0, 1.0, 1.0, 1.0, 1.0, 1.0, 1.0, 1.0, 1.0, 1.0, 1.0, 1.0, 1.0, 1.0, 1.0, 1.0, 1.0, 1.0, 1.0, 1.0, 1.0, 1.0, 1.0, 1.0, 1.0, 1.0, 1.0, 1.0, 1.0, 1.0, 1.0, 1.0, 1.0, 1.0, 1.0, 1.0, 1.0, 1.0, 1.0, 1.0, 1.0, 1.0, 1.0, 1.0, 1.0, 1.0, 1.0, 1.0, 1.0, 1.0, 1.0, 1.0, 1.0, 1.0, 1.0, 1.0, 1.0, 1.0, 1.0, 1.0, 1.0, 1.0, 1.0, 1.0, 1.0, 1.0, 1.0, 1.0, 1.0, 1.0, 1.0, 1.0, 1.0, 1.0, 1.0, 1.0, 1.0, 1.0, 1.0, 1.0, 1.0, 1.0, 1.0, 1.0, 1.0, 1.0, 1.0, 1.0, 1.0, 1.0, 1.0, 1.0, 1.0, 1.0, 1.0, 1.0, 1.0, 1.0, 1.0, 1.0, 1.0, 1.0, 1.0, 1.0, 1.0, 1.0, 1.0, 1.0, 1.0, 1.0, 1.0, 1.0, 1.0, 1.0, 1.0, 1.0, 1.0, 1.0, 1.0, 1.0, 1.0, 1.0, 1.0, 1.0, 1.0, 1.0, 1.0, 1.0, 1.0, 1.0, 1.0, 1.0, 1.0, 1.0, 1.0, 1.0, 1.0, 1.0, 1.0, 1.0, 1.0, 1.0, 1.0, 1.0, 1.0, 1.0, 1.0, 1.0, 1.0, 1.0, 1.0, 1.0, 1.0, 1.0, 1.0, 1.0, 1.0, 1.0, 1.0, 1.0, 1.0, 1.0, 1.0, 1.0, 1.0, 1.0, 1.0, 1.0, 1.0, 1.0, 1.0, 1.0, 1.0, 1.0, 1.0, 1.0, 1.0, 1.0, 1.0, 1.0, 1.0, 1.0, 1.0, 1.0, 1.0, 1.0, 1.0, 1.0, 1.0, 1.0, 1.0, 1.0, 1.0, 1.0, 1.0, 1.0, 1.0, 1.0, 1.0, 1.0, 1.0, 1.0, 1.0, 1.0, 1.0, 1.0, 1.0, 1.0, 1.0, 1.0, 1.0, 1.0, 1.0, 1.0, 1.0, 1.0, 1.0, 1.0, 1.0, 1.0, 1.0, 1.0, 1.0, 1.0, 1.0, 1.0, 1.0, 1.0, 1.0, 1.0, 1.0, 1.0, 1.0, 1.0, 1.0, 1.0, 1.0, 1.0, 1.0, 1.0, 1.0, 1.0, 1.0, 1.0, 1.0, 1.0, 1.0, 1.0, 1.0, 1.0, 1.0, 1.0, 1.0, 1.0, 1.0, 1.0, 1.0, 1.0, 1.0, 1.0, 1.0, 1.0, 1.0, 1.0, 1.0, 1.0, 1.0, 1.0, 1.0, 1.0, 1.0, 1.0, 1.0, 1.0, 1.0, 1.0, 1.0, 1.0, 1.0, 1.0, 1.0, 1.0, 1.0, 1.0, 1.0, 1.0, 1.0, 1.0, 1.0, 1.0, 1.0, 1.0, 1.0, 1.0, 1.0, 1.0, 1.0, 1.0, 1.0, 1.0, 1.0, 1.0, 1.0, 1.0, 1.0, 1.0, 1.0, 1.0, 1.0, 1.0, 1.0, 1.0, 1.0, 1.0, 1.0, 1.0, 1.0, 1.0, 1.0, 1.0, 1.0, 1.0, 1.0, 1.0, 1.0, 1.0, 1.0, 1.0, 1.0, 1.0, 1.0, 1.0, 1.0, 1.0, 1.0, 1.0, 1.0, 1.0, 1.0, 1.0, 1.0, 1.0, 1.0, 1.0, 1.0, 1.0, 1.0, 1.0, 1.0, 1.0, 1.0, 1.0, 1.0, 1.0, 1.0, 1.0, 1.0, 1.0, 1.0, 1.0, 1.0, 1.0, 1.0, 1.0, 1.0, 1.0, 1.0, 1.0, 1.0, 1.0, 1.0, 1.0, 1.0, 1.0, 1.0, 1.0, 1.0, 1.0, 1.0, 1.0, 1.0, 1.0, 1.0, 1.0, 1.0, 1.0, 1.0, 1.0, 1.0, 1.0, 1.0, 1.0, 1.0, 1.0, 1.0, 1.0, 1.0, 1.0, 1.0, 1.0, 1.0, 1.0, 1.0, 1.0, 1.0, 1.0, 1.0, 1.0, 1.0, 1.0, 1.0, 1.0, 1.0, 1.0, 1.0, 1.0, 1.0, 1.0, 1.0, 1.0, 1.0, 1.0, 1.0, 1.0, 1.0, 1.0, 1.0, 1.0, 1.0, 1.0, 1.0, 1.0, 1.0, 0.147, 0.0, 1.0, 1.0, 0.147, 0.0, 1.0, 1.0, 0.147, 0.0, 1.0, 1.0, 0.147, 0.0, 1.0, 1.0, 0.147, 0.0, 1.0, 1.0, 0.147, 0.0, 1.0, 1.0, 0.147, 0.0, 1.0, 1.0, 0.147, 0.0, 1.0, 1.0, 0.147, 0.0, 1.0, 1.0, 0.147, 0.0, 1.0, 1.0, 0.147, 0.0, 1.0, 1.0, 0.147, 0.0, 1.0, 1.0, 0.147, 0.0, 1.0, 1.0, 0.147, 0.0, 1.0, 1.0, 0.147, 0.0, 1.0, 1.0, 0.147, 0.0, 1.0, 1.0, 0.147, 0.0, 1.0, 1.0, 0.147, 0.0, 1.0, 1.0, 0.147, 0.0, 1.0, 1.0, 0.147, 0.0, 1.0, 1.0, 0.147, 0.0, 1.0, 1.0, 0.147, 0.0, 1.0, 1.0, 0.147, 0.0, 1.0, 1.0, 0.147, 0.0, 1.0, 1.0, 0.147, 0.0, 1.0, 1.0, 0.147, 0.0, 1.0, 1.0, 0.147, 0.0, 1.0, 1.0, 0.147, 0.0, 1.0, 1.0, 0.147, 0.0, 1.0, 1.0, 0.147, 0.0, 1.0, 1.0, 0.147, 0.0, 1.0, 1.0, 0.147, 0.0, 1.0, 1.0, 0.147, 0.0, 1.0, 1.0, 0.147, 0.0, 1.0, 1.0, 0.147, 0.0, 1.0, 1.0, 0.147, 0.0, 1.0, 1.0, 0.147, 0.0, 1.0, 1.0, 0.147, 0.0, 1.0, 1.0, 0.147, 0.0, 1.0, 1.0, 0.147, 0.0, 1.0, 1.0, 0.147, 0.0, 1.0, 1.0, 0.147, 0.0, 1.0, 1.0, 0.147, 0.0, 1.0, 1.0, 0.15, 0.0, 1.0, 1.0, 0.147, 0.0, 1.0, 1.0, 0.15, 0.0, 1.0, 1.0, 0.15, 0.0, 1.0, 1.0, 0.147, 0.0, 1.0, 1.0, 0.15, 0.0, 1.0, 1.0, 0.147, 0.0, 1.0, 1.0, 0.147, 0.0, 1.0, 1.0, 0.147, 0.0, 1.0, 1.0, 0.147, 0.0, 1.0, 1.0, 0.147, 0.0, 1.0, 1.0, 0.147, 0.0, 1.0, 1.0, 0.147, 0.0, 1.0, 1.0, 0.147, 0.0, 1.0, 1.0, 0.147, 0.0, 1.0, 1.0, 0.147, 0.0, 1.0, 1.0, 0.147, 0.0, 1.0, 1.0, 0.147, 0.0, 1.0, 1.0, 0.147, 0.0, 1.0, 1.0, 0.147, 0.0, 1.0, 1.0, 0.147, 0.0, 1.0, 1.0, 0.147, 0.0, 1.0, 1.0, 0.147, 0.0, 1.0, 1.0, 0.147, 0.0, 1.0, 1.0, 0.147, 0.0, 1.0, 1.0, 0.147, 0.0, 1.0, 1.0, 0.147, 0.0, 1.0, 1.0, 0.147, 0.0, 1.0, 1.0, 0.147, 0.0, 1.0, 1.0, 0.147, 0.0, 1.0, 1.0, 0.147, 0.0, 1.0, 1.0, 0.147, 0.0, 1.0, 1.0, 0.147, 0.0, 1.0, 1.0, 0.147, 0.0, 1.0, 1.0, 0.147, 0.0, 1.0, 1.0, 0.147, 0.0, 1.0, 1.0, 0.147, 0.0, 1.0, 1.0, 0.147, 0.0, 1.0, 1.0, 0.147, 0.0, 1.0, 1.0, 0.147, 0.0, 1.0, 1.0, 0.147, 0.0, 1.0, 1.0, 0.147, 0.0, 1.0, 1.0, 0.147, 0.0, 1.0, 1.0, 0.147, 0.0, 1.0, 1.0, 0.147, 0.0, 1.0, 1.0, 0.147, 0.0, 1.0, 1.0, 0.147, 0.0, 1.0, 1.0, 0.147, 0.0, 1.0, 1.0, 0.147, 0.0, 1.0, 1.0, 0.147, 0.0, 1.0, 1.0, 0.147, 0.0, 1.0, 1.0, 0.147, 0.0, 1.0, 1.0, 0.147, 0.0, 1.0, 1.0, 1.0, 1.0, 1.0, 1.0, 1.0, 1.0, 1.0, 1.0, 1.0, 1.0, 1.0, 1.0, 1.0, 1.0, 1.0])
me_cylinder_001.use_remesh_preserve_volume = False
me_cylinder_001.use_remesh_preserve_attributes = False
me_cylinder_001.use_mirror_vertex_groups = False
me_cylinder_001.update()

# ---- objects
ob_volcano = bpy.data.objects.new('Volcano', me_cylinder_001)

# ---- transforms, parenting, visibility, modifiers, constraints
ob_volcano.location = (0.0, 0.0, 0.0)
ob_volcano.scale = (0.75, 0.75, 0.75)
ob_volcano.lineart.crease_threshold = 0.0

# ---- collection membership
col_collection_1.objects.link(ob_volcano)

# ---- scene / render settings (as saved in the file)
scene.frame_start = 1; scene.frame_end = 250; scene.frame_set(1)
scene.render.engine = 'BLENDER_EEVEE_NEXT'
scene.render.resolution_percentage = 50
scene.render.dither_intensity = 0.0
scene.cycles.use_denoising = False
scene.cycles.samples = 128
scene.cycles.sampling_pattern = 'TABULATED_SOBOL'
scene.cycles.use_adaptive_sampling = False
scene.cycles.use_light_tree = False
scene.cycles.blur_glossy = 0.0
scene.cycles.sample_clamp_indirect = 0.0
scene.view_settings.view_transform = 'Standard'
bpy.context.view_layer.update()

# ---- added for rendering (the .blend has no active camera and no usable light): camera, sun
cam_auto = bpy.data.cameras.new('AutoCamera')
cam_auto.lens = 50.0
cam_auto.sensor_width = 36.0
cam_auto.clip_end = 6891.28
ob_auto_camera = bpy.data.objects.new('AutoCamera', cam_auto)
scene.collection.objects.link(ob_auto_camera)
ob_auto_camera.location = (392.782, -473.677, 400.296)
ob_auto_camera.rotation_euler = (1.09748, -7.21219e-08, 0.694738)
scene.camera = ob_auto_camera
light_auto_sun = bpy.data.lights.new('AutoSun', 'SUN')
light_auto_sun.energy = 3.0
light_auto_sun.angle = 0.0523599
ob_auto_sun = bpy.data.objects.new('AutoSun', light_auto_sun)
scene.collection.objects.link(ob_auto_sun)
ob_auto_sun.rotation_euler = (0.872665, 0.174533, 0.523599)
bpy.context.view_layer.update()
